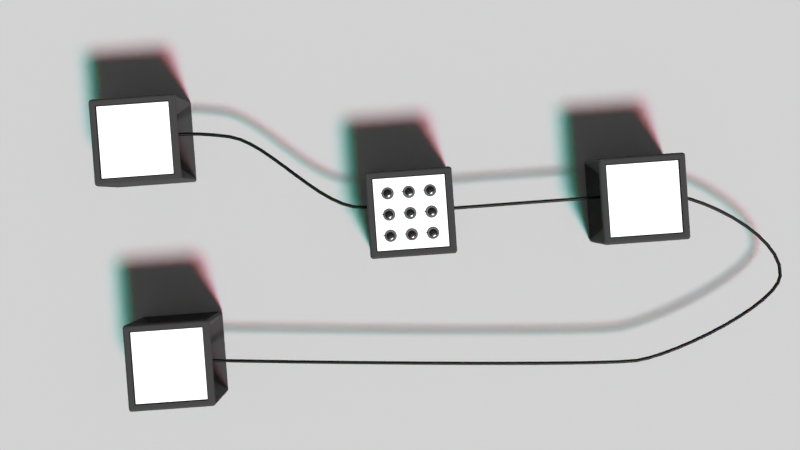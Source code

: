 # Source: concept.blend  (saved by Blender 2.83.18; exported with 4.5.12 LTS)
import bpy
from mathutils import Matrix  # noqa: F401  (used for matrix-valued properties, if any)

bpy.ops.wm.read_factory_settings(use_empty=True)
scene = bpy.context.scene
scene.name = 'Scene'

# ---- collections
col_collection = bpy.data.collections.new('Collection'); scene.collection.children.link(col_collection)

# ---- materials (node trees are filled in below, after node groups)
mat_material = bpy.data.materials.new('Material')
mat_material.alpha_threshold = 0.0
mat_material.line_color = (0.0, 0.0, 0.0, 1.0)
mat_material_001 = bpy.data.materials.new('Material.001')
mat_material_002 = bpy.data.materials.new('Material.002')
mat_material_003 = bpy.data.materials.new('Material.003')
mat_material_004 = bpy.data.materials.new('Material.004')
mat_material_007 = bpy.data.materials.new('Material.007')

# ---- material node trees
mat_material.use_nodes = True; mat_material.node_tree.nodes.clear()
_N = mat_material.node_tree.nodes; _L = mat_material.node_tree.links
n0 = _N.new('ShaderNodeOutputMaterial'); n0.name = 'Material Output'; n0.location = (300, 300)
n1 = _N.new('ShaderNodeBsdfPrincipled'); n1.name = 'Principled BSDF'; n1.location = (10, 300)
n1.distribution = 'GGX'
n1.subsurface_method = 'BURLEY'
n1.inputs[0].default_value = (0.07886, 0.07886, 0.07886, 1.0)
n1.inputs[2].default_value = 1.0
n1.inputs[3].default_value = 1.45
n1.inputs[27].default_value = (0.0, 0.0, 0.0, 1.0)
n1.inputs[28].default_value = 1.0
_L.new(n1.outputs[0], n0.inputs[0])
n0.is_active_output = True
mat_material_001.use_nodes = True; mat_material_001.node_tree.nodes.clear()
_N = mat_material_001.node_tree.nodes; _L = mat_material_001.node_tree.links
n0 = _N.new('ShaderNodeBsdfPrincipled'); n0.name = 'Principled BSDF'; n0.location = (10, 300)
n0.distribution = 'GGX'
n0.subsurface_method = 'BURLEY'
n0.inputs[0].default_value = (0.03174, 0.03174, 0.03174, 1.0)
n0.inputs[3].default_value = 1.45
n0.inputs[13].default_value = 0.0
n0.inputs[27].default_value = (0.0, 0.0, 0.0, 1.0)
n0.inputs[28].default_value = 1.0
n1 = _N.new('ShaderNodeOutputMaterial'); n1.name = 'Material Output'; n1.location = (300, 300)
_L.new(n0.outputs[0], n1.inputs[0])
n1.is_active_output = True
mat_material_002.use_nodes = True; mat_material_002.node_tree.nodes.clear()
_N = mat_material_002.node_tree.nodes; _L = mat_material_002.node_tree.links
n0 = _N.new('ShaderNodeOutputMaterial'); n0.name = 'Material Output'; n0.location = (300, 300)
n1 = _N.new('ShaderNodeEmission'); n1.name = 'Emission'; n1.location = (10, 300)
_L.new(n1.outputs[0], n0.inputs[0])
n0.is_active_output = True
mat_material_003.use_nodes = True; mat_material_003.node_tree.nodes.clear()
_N = mat_material_003.node_tree.nodes; _L = mat_material_003.node_tree.links
n0 = _N.new('ShaderNodeBsdfPrincipled'); n0.name = 'Principled BSDF'; n0.location = (10, 300)
n0.distribution = 'GGX'
n0.subsurface_method = 'BURLEY'
n0.inputs[2].default_value = 1.0
n0.inputs[3].default_value = 1.45
n0.inputs[13].default_value = 0.0
n0.inputs[27].default_value = (0.0, 0.0, 0.0, 1.0)
n0.inputs[28].default_value = 1.0
n1 = _N.new('ShaderNodeOutputMaterial'); n1.name = 'Material Output'; n1.location = (300, 300)
_L.new(n0.outputs[0], n1.inputs[0])
n1.is_active_output = True
mat_material_004.use_nodes = True; mat_material_004.node_tree.nodes.clear()
_N = mat_material_004.node_tree.nodes; _L = mat_material_004.node_tree.links
n0 = _N.new('ShaderNodeBsdfPrincipled'); n0.name = 'Principled BSDF'; n0.location = (10, 300)
n0.distribution = 'GGX'
n0.subsurface_method = 'BURLEY'
n0.inputs[0].default_value = (0.0, 0.0, 0.0, 1.0)
n0.inputs[3].default_value = 1.45
n0.inputs[27].default_value = (0.0, 0.0, 0.0, 1.0)
n0.inputs[28].default_value = 1.0
n1 = _N.new('ShaderNodeOutputMaterial'); n1.name = 'Material Output'; n1.location = (300, 300)
_L.new(n0.outputs[0], n1.inputs[0])
n1.is_active_output = True
mat_material_007.use_nodes = True; mat_material_007.node_tree.nodes.clear()
_N = mat_material_007.node_tree.nodes; _L = mat_material_007.node_tree.links
n0 = _N.new('ShaderNodeOutputMaterial'); n0.name = 'Material Output'; n0.location = (300, 300)
n1 = _N.new('ShaderNodeBsdfPrincipled'); n1.name = 'Principled BSDF'; n1.location = (10, 300)
n1.distribution = 'GGX'
n1.subsurface_method = 'BURLEY'
n1.inputs[0].default_value = (0.1351, 0.1351, 0.1351, 1.0)
n1.inputs[1].default_value = 1.0
n1.inputs[2].default_value = 0.2864
n1.inputs[3].default_value = 1.45
n1.inputs[13].default_value = 0.3273
n1.inputs[27].default_value = (0.0, 0.0, 0.0, 1.0)
n1.inputs[28].default_value = 1.0
_L.new(n1.outputs[0], n0.inputs[0])
n0.is_active_output = True

# ---- world
world_world = bpy.data.worlds.new('World'); scene.world = world_world
world_world.use_nodes = True; world_world.node_tree.nodes.clear()
_N = world_world.node_tree.nodes; _L = world_world.node_tree.links
n0 = _N.new('ShaderNodeOutputWorld'); n0.name = 'World Output'; n0.location = (300, 300)
n1 = _N.new('ShaderNodeBackground'); n1.name = 'Background'; n1.location = (10, 300)
n1.inputs[0].default_value = (0.05088, 0.05088, 0.05088, 1.0)
_L.new(n1.outputs[0], n0.inputs[0])
n0.is_active_output = True
world_world.color = (0.05088, 0.05088, 0.05088)
world_world.use_sun_shadow = False
world_world.sun_shadow_jitter_overblur = 0.0

# ---- cameras
cam_camera = bpy.data.cameras.new('Camera')
cam_camera.clip_end = 100.0
cam_camera.ortho_scale = 7.314

# ---- lights
light_light = bpy.data.lights.new('Light', 'SUN')
light_light.transmission_factor = 0.0
light_light.angle = 0.1993
light_light.energy = 1.0
light_light.shadow_soft_size = 0.1
light_light.shadow_cascade_max_distance = 1000.0
light_light_001 = bpy.data.lights.new('Light.001', 'SUN')
light_light_001.color = (0.0, 1.0, 0.002792)
light_light_001.transmission_factor = 0.0
light_light_001.angle = 0.1993
light_light_001.energy = 1.0
light_light_001.shadow_soft_size = 0.1
light_light_001.shadow_cascade_max_distance = 1000.0
light_light_002 = bpy.data.lights.new('Light.002', 'SUN')
light_light_002.color = (0.0, 0.00839, 1.0)
light_light_002.transmission_factor = 0.0
light_light_002.angle = 0.1993
light_light_002.energy = 1.0
light_light_002.shadow_soft_size = 0.1
light_light_002.shadow_cascade_max_distance = 1000.0
light_light_003 = bpy.data.lights.new('Light.003', 'SUN')
light_light_003.color = (1.0, 0.001059, 0.0)
light_light_003.transmission_factor = 0.0
light_light_003.angle = 0.1993
light_light_003.energy = 1.0
light_light_003.shadow_soft_size = 0.1
light_light_003.shadow_cascade_max_distance = 1000.0

# ---- meshes
me_cube = bpy.data.meshes.new('Cube')
me_cube.from_pydata([(-0.849, 0.849, 1.957), (-0.849, -0.849, 1.957), (0.849, -0.849, 1.957), (0.849, 0.849, 1.957), (-0.849, 0.849, 2.0), (0.849, 0.849, 2.0), (-0.849, -0.849, 2.0), (0.849, -0.849, 2.0), (0.9331, 1.0, 1.933), (0.9331, 0.9331, 2.0), (1.0, 0.9331, 1.933), (0.9331, 0.9967, 1.954), (0.9331, 0.9872, 1.972), (0.9538, 0.9967, 1.933), (0.9543, 0.9928, 1.954), (0.9536, 0.9839, 1.972), (0.9724, 0.9872, 1.933), (0.9715, 0.9838, 1.954), (0.9685, 0.9775, 1.968), (0.9538, 0.9331, 1.997), (0.9724, 0.9331, 1.987), (0.9331, 0.9538, 1.997), (0.9544, 0.9543, 1.993), (0.9715, 0.9536, 1.984), (0.9331, 0.9724, 1.987), (0.9537, 0.9715, 1.984), (0.9685, 0.9685, 1.977), (0.9967, 0.9538, 1.933), (0.9872, 0.9724, 1.933), (0.9967, 0.9331, 1.954), (0.9928, 0.9544, 1.954), (0.9839, 0.9715, 1.954), (0.9872, 0.9331, 1.972), (0.9838, 0.9537, 1.972), (0.9775, 0.9685, 1.968), (0.9331, 0.9331, 0.0), (0.9331, 1.0, 0.06691), (1.0, 0.9331, 0.06691), (0.9331, 0.9538, 0.003276), (0.9331, 0.9724, 0.01277), (0.9538, 0.9331, 0.003276), (0.9543, 0.9544, 0.007156), (0.9536, 0.9715, 0.01612), (0.9724, 0.9331, 0.01277), (0.9715, 0.9537, 0.01617), (0.9685, 0.9685, 0.02252), (0.9538, 0.9967, 0.06691), (0.9724, 0.9872, 0.06691), (0.9331, 0.9967, 0.04623), (0.9544, 0.9928, 0.04568), (0.9715, 0.9839, 0.04637), (0.9331, 0.9872, 0.02759), (0.9537, 0.9838, 0.02846), (0.9685, 0.9775, 0.03151), (0.9967, 0.9331, 0.04623), (0.9872, 0.9331, 0.02759), (0.9967, 0.9538, 0.06691), (0.9928, 0.9543, 0.04556), (0.9839, 0.9536, 0.02849), (0.9872, 0.9724, 0.06691), (0.9838, 0.9715, 0.04632), (0.9775, 0.9685, 0.03151), (1.0, -0.9331, 1.933), (0.9331, -0.9331, 2.0), (0.9331, -1.0, 1.933), (0.9967, -0.9331, 1.954), (0.9872, -0.9331, 1.972), (0.9967, -0.9538, 1.933), (0.9928, -0.9543, 1.954), (0.9839, -0.9536, 1.972), (0.9872, -0.9724, 1.933), (0.9838, -0.9715, 1.954), (0.9775, -0.9685, 1.968), (0.9331, -0.9538, 1.997), (0.9331, -0.9724, 1.987), (0.9538, -0.9331, 1.997), (0.9543, -0.9544, 1.993), (0.9536, -0.9715, 1.984), (0.9724, -0.9331, 1.987), (0.9715, -0.9537, 1.984), (0.9685, -0.9685, 1.977), (0.9538, -0.9967, 1.933), (0.9724, -0.9872, 1.933), (0.9331, -0.9967, 1.954), (0.9544, -0.9928, 1.954), (0.9715, -0.9839, 1.954), (0.9331, -0.9872, 1.972), (0.9537, -0.9838, 1.972), (0.9685, -0.9775, 1.968), (1.0, -0.9331, 0.06691), (0.9331, -1.0, 0.06691), (0.9331, -0.9331, 0.0), (0.9967, -0.9538, 0.06691), (0.9872, -0.9724, 0.06691), (0.9967, -0.9331, 0.04623), (0.9928, -0.9544, 0.04568), (0.9839, -0.9715, 0.04637), (0.9872, -0.9331, 0.02759), (0.9838, -0.9537, 0.02846), (0.9775, -0.9685, 0.03151), (0.9331, -0.9967, 0.04623), (0.9331, -0.9872, 0.02759), (0.9538, -0.9967, 0.06691), (0.9543, -0.9928, 0.04556), (0.9536, -0.9839, 0.02849), (0.9724, -0.9872, 0.06691), (0.9715, -0.9838, 0.04632), (0.9685, -0.9775, 0.03151), (0.9538, -0.9331, 0.003276), (0.9724, -0.9331, 0.01277), (0.9331, -0.9538, 0.003276), (0.9544, -0.9543, 0.007156), (0.9715, -0.9536, 0.01612), (0.9331, -0.9724, 0.01277), (0.9537, -0.9715, 0.01617), (0.9685, -0.9685, 0.02252), (-0.9331, 1.0, 1.933), (-1.0, 0.9331, 1.933), (-0.9331, 0.9331, 2.0), (-0.9538, 0.9967, 1.933), (-0.9724, 0.9872, 1.933), (-0.9331, 0.9967, 1.954), (-0.9544, 0.9928, 1.954), (-0.9715, 0.9839, 1.954), (-0.9331, 0.9872, 1.972), (-0.9537, 0.9838, 1.972), (-0.9685, 0.9775, 1.968), (-0.9967, 0.9331, 1.954), (-0.9872, 0.9331, 1.972), (-0.9967, 0.9538, 1.933), (-0.9928, 0.9543, 1.954), (-0.9839, 0.9536, 1.972), (-0.9872, 0.9724, 1.933), (-0.9838, 0.9715, 1.954), (-0.9775, 0.9685, 1.968), (-0.9331, 0.9538, 1.997), (-0.9331, 0.9724, 1.987), (-0.9538, 0.9331, 1.997), (-0.9543, 0.9544, 1.993), (-0.9536, 0.9715, 1.984), (-0.9724, 0.9331, 1.987), (-0.9715, 0.9537, 1.984), (-0.9685, 0.9685, 1.977), (-1.0, 0.9331, 0.06691), (-0.9331, 1.0, 0.06691), (-0.9331, 0.9331, 0.0), (-0.9967, 0.9538, 0.06691), (-0.9872, 0.9724, 0.06691), (-0.9967, 0.9331, 0.04623), (-0.9928, 0.9544, 0.04568), (-0.9839, 0.9715, 0.04637), (-0.9872, 0.9331, 0.02759), (-0.9838, 0.9537, 0.02846), (-0.9775, 0.9685, 0.03151), (-0.9331, 0.9967, 0.04623), (-0.9331, 0.9872, 0.02759), (-0.9538, 0.9967, 0.06691), (-0.9543, 0.9928, 0.04556), (-0.9536, 0.9839, 0.02849), (-0.9724, 0.9872, 0.06691), (-0.9715, 0.9838, 0.04632), (-0.9685, 0.9775, 0.03151), (-0.9538, 0.9331, 0.003276), (-0.9724, 0.9331, 0.01277), (-0.9331, 0.9538, 0.003276), (-0.9544, 0.9543, 0.007156), (-0.9715, 0.9536, 0.01612), (-0.9331, 0.9724, 0.01277), (-0.9537, 0.9715, 0.01617), (-0.9685, 0.9685, 0.02252), (-1.0, -0.9331, 1.933), (-0.9331, -1.0, 1.933), (-0.9331, -0.9331, 2.0), (-0.9967, -0.9538, 1.933), (-0.9872, -0.9724, 1.933), (-0.9967, -0.9331, 1.954), (-0.9928, -0.9544, 1.954), (-0.9839, -0.9715, 1.954), (-0.9872, -0.9331, 1.972), (-0.9838, -0.9537, 1.972), (-0.9775, -0.9685, 1.968), (-0.9331, -0.9967, 1.954), (-0.9331, -0.9872, 1.972), (-0.9538, -0.9967, 1.933), (-0.9543, -0.9928, 1.954), (-0.9536, -0.9839, 1.972), (-0.9724, -0.9872, 1.933), (-0.9715, -0.9838, 1.954), (-0.9685, -0.9775, 1.968), (-0.9538, -0.9331, 1.997), (-0.9724, -0.9331, 1.987), (-0.9331, -0.9538, 1.997), (-0.9544, -0.9543, 1.993), (-0.9715, -0.9536, 1.984), (-0.9331, -0.9724, 1.987), (-0.9537, -0.9715, 1.984), (-0.9685, -0.9685, 1.977), (-0.9331, -0.9331, 0.0), (-0.9331, -1.0, 0.06691), (-1.0, -0.9331, 0.06691), (-0.9331, -0.9538, 0.003276), (-0.9331, -0.9724, 0.01277), (-0.9538, -0.9331, 0.003276), (-0.9543, -0.9544, 0.007156), (-0.9536, -0.9715, 0.01612), (-0.9724, -0.9331, 0.01277), (-0.9715, -0.9537, 0.01617), (-0.9685, -0.9685, 0.02252), (-0.9538, -0.9967, 0.06691), (-0.9724, -0.9872, 0.06691), (-0.9331, -0.9967, 0.04623), (-0.9544, -0.9928, 0.04568), (-0.9715, -0.9839, 0.04637), (-0.9331, -0.9872, 0.02759), (-0.9537, -0.9838, 0.02846), (-0.9685, -0.9775, 0.03151), (-0.9967, -0.9331, 0.04623), (-0.9872, -0.9331, 0.02759), (-0.9967, -0.9538, 0.06691), (-0.9928, -0.9543, 0.04556), (-0.9839, -0.9536, 0.02849), (-0.9872, -0.9724, 0.06691), (-0.9838, -0.9715, 0.04632), (-0.9775, -0.9685, 0.03151), (0.8263, 0.8263, 1.957), (0.8263, -0.8263, 1.957), (-0.8263, -0.8263, 1.957), (-0.8263, 0.8263, 1.957), (-0.1831, -0.1708, 0.8292), (-0.1831, 0.1708, 0.8292), (-0.1708, 0.1831, 0.8292), (0.1708, 0.1831, 0.8292), (0.1831, 0.1708, 1.171), (0.1831, 0.1708, 0.8292), (0.1708, 0.1831, 1.171), (-0.1708, -0.1831, 0.8292), (-0.1708, -0.1831, 1.171), (-0.1831, -0.1708, 1.171), (0.1708, -0.1831, 1.171), (0.1708, -0.1831, 0.8292), (0.1831, -0.1708, 0.8292), (0.1831, -0.1708, 1.171), (-0.1708, 0.1831, 1.171), (-0.1831, 0.1708, 1.171)], [], [(145, 35, 91, 197), (199, 170, 237, 228), (5, 4, 0, 3), (144, 116, 242, 230), (9, 118, 4, 5), (170, 117, 243, 237), (8, 11, 14, 13), (11, 12, 15, 14), (12, 24, 25, 15), (13, 14, 17, 16), (14, 15, 18, 17), (15, 25, 26, 18), (9, 19, 22, 21), (19, 20, 23, 22), (20, 32, 33, 23), (21, 22, 25, 24), (22, 23, 26, 25), (23, 33, 34, 26), (10, 27, 30, 29), (27, 28, 31, 30), (28, 16, 17, 31), (29, 30, 33, 32), (30, 31, 34, 33), (31, 17, 18, 34), (18, 26, 34), (35, 38, 41, 40), (38, 39, 42, 41), (39, 51, 52, 42), (40, 41, 44, 43), (41, 42, 45, 44), (42, 52, 53, 45), (36, 46, 49, 48), (46, 47, 50, 49), (47, 59, 60, 50), (48, 49, 52, 51), (49, 50, 53, 52), (50, 60, 61, 53), (37, 54, 57, 56), (54, 55, 58, 57), (55, 43, 44, 58), (56, 57, 60, 59), (57, 58, 61, 60), (58, 44, 45, 61), (45, 53, 61), (62, 65, 68, 67), (65, 66, 69, 68), (66, 78, 79, 69), (67, 68, 71, 70), (68, 69, 72, 71), (69, 79, 80, 72), (63, 73, 76, 75), (73, 74, 77, 76), (74, 86, 87, 77), (75, 76, 79, 78), (76, 77, 80, 79), (77, 87, 88, 80), (64, 81, 84, 83), (81, 82, 85, 84), (82, 70, 71, 85), (83, 84, 87, 86), (84, 85, 88, 87), (85, 71, 72, 88), (72, 80, 88), (89, 92, 95, 94), (92, 93, 96, 95), (93, 105, 106, 96), (94, 95, 98, 97), (95, 96, 99, 98), (96, 106, 107, 99), (90, 100, 103, 102), (100, 101, 104, 103), (101, 113, 114, 104), (102, 103, 106, 105), (103, 104, 107, 106), (104, 114, 115, 107), (91, 108, 111, 110), (108, 109, 112, 111), (109, 97, 98, 112), (110, 111, 114, 113), (111, 112, 115, 114), (112, 98, 99, 115), (99, 107, 115), (116, 119, 122, 121), (119, 120, 123, 122), (120, 132, 133, 123), (121, 122, 125, 124), (122, 123, 126, 125), (123, 133, 134, 126), (117, 127, 130, 129), (127, 128, 131, 130), (128, 140, 141, 131), (129, 130, 133, 132), (130, 131, 134, 133), (131, 141, 142, 134), (118, 135, 138, 137), (135, 136, 139, 138), (136, 124, 125, 139), (137, 138, 141, 140), (138, 139, 142, 141), (139, 125, 126, 142), (126, 134, 142), (143, 146, 149, 148), (146, 147, 150, 149), (147, 159, 160, 150), (148, 149, 152, 151), (149, 150, 153, 152), (150, 160, 161, 153), (144, 154, 157, 156), (154, 155, 158, 157), (155, 167, 168, 158), (156, 157, 160, 159), (157, 158, 161, 160), (158, 168, 169, 161), (145, 162, 165, 164), (162, 163, 166, 165), (163, 151, 152, 166), (164, 165, 168, 167), (165, 166, 169, 168), (166, 152, 153, 169), (153, 161, 169), (170, 173, 176, 175), (173, 174, 177, 176), (174, 186, 187, 177), (175, 176, 179, 178), (176, 177, 180, 179), (177, 187, 188, 180), (171, 181, 184, 183), (181, 182, 185, 184), (182, 194, 195, 185), (183, 184, 187, 186), (184, 185, 188, 187), (185, 195, 196, 188), (172, 189, 192, 191), (189, 190, 193, 192), (190, 178, 179, 193), (191, 192, 195, 194), (192, 193, 196, 195), (193, 179, 180, 196), (180, 188, 196), (197, 200, 203, 202), (200, 201, 204, 203), (201, 213, 214, 204), (202, 203, 206, 205), (203, 204, 207, 206), (204, 214, 215, 207), (198, 208, 211, 210), (208, 209, 212, 211), (209, 221, 222, 212), (210, 211, 214, 213), (211, 212, 215, 214), (212, 222, 223, 215), (199, 216, 219, 218), (216, 217, 220, 219), (217, 205, 206, 220), (218, 219, 222, 221), (219, 220, 223, 222), (220, 206, 207, 223), (207, 215, 223), (145, 197, 202, 162), (162, 202, 205, 163), (163, 205, 217, 151), (151, 217, 216, 148), (148, 216, 199, 143), (35, 145, 164, 38), (38, 164, 167, 39), (39, 167, 155, 51), (51, 155, 154, 48), (48, 154, 144, 36), (10, 37, 56, 27), (27, 56, 59, 28), (28, 59, 47, 16), (16, 47, 46, 13), (13, 46, 36, 8), (198, 171, 183, 208), (208, 183, 186, 209), (209, 186, 174, 221), (221, 174, 173, 218), (218, 173, 170, 199), (64, 90, 102, 81), (81, 102, 105, 82), (82, 105, 93, 70), (70, 93, 92, 67), (67, 92, 89, 62), (116, 144, 156, 119), (119, 156, 159, 120), (120, 159, 147, 132), (132, 147, 146, 129), (129, 146, 143, 117), (63, 172, 191, 73), (73, 191, 194, 74), (74, 194, 182, 86), (86, 182, 181, 83), (83, 181, 171, 64), (9, 63, 75, 19), (19, 75, 78, 20), (20, 78, 66, 32), (32, 66, 65, 29), (29, 65, 62, 10), (197, 91, 110, 200), (200, 110, 113, 201), (201, 113, 101, 213), (213, 101, 100, 210), (210, 100, 90, 198), (172, 118, 137, 189), (189, 137, 140, 190), (190, 140, 128, 178), (178, 128, 127, 175), (175, 127, 117, 170), (118, 9, 21, 135), (135, 21, 24, 136), (136, 24, 12, 124), (124, 12, 11, 121), (121, 11, 8, 116), (91, 35, 40, 108), (108, 40, 43, 109), (109, 43, 55, 97), (97, 55, 54, 94), (94, 54, 37, 89), (62, 89, 240, 241), (172, 63, 7, 6), (118, 172, 6, 4), (63, 9, 5, 7), (2, 3, 224, 225), (6, 7, 2, 1), (7, 5, 3, 2), (4, 6, 1, 0), (224, 227, 226, 225), (1, 2, 225, 226), (0, 1, 226, 227), (3, 0, 227, 224), (228, 237, 243, 229), (239, 238, 236, 235), (233, 232, 241, 240), (230, 242, 234, 231), (198, 90, 239, 235), (90, 64, 238, 239), (8, 36, 231, 234), (10, 62, 241, 232), (171, 198, 235, 236), (36, 144, 230, 231), (64, 171, 236, 238), (89, 37, 233, 240), (37, 10, 232, 233), (143, 199, 228, 229), (117, 143, 229, 243), (116, 8, 234, 242)])
me_cube.polygons.foreach_set('material_index', [0, 0, 1, 0, 0, 0, 0, 0, 0, 0, 0, 0, 0, 0, 0, 0, 0, 0, 0, 0, 0, 0, 0, 0, 0, 0, 0, 0, 0, 0, 0, 0, 0, 0, 0, 0, 0, 0, 0, 0, 0, 0, 0, 0, 0, 0, 0, 0, 0, 0, 0, 0, 0, 0, 0, 0, 0, 0, 0, 0, 0, 0, 0, 0, 0, 0, 0, 0, 0, 0, 0, 0, 0, 0, 0, 0, 0, 0, 0, 0, 0, 0, 0, 0, 0, 0, 0, 0, 0, 0, 0, 0, 0, 0, 0, 0, 0, 0, 0, 0, 0, 0, 0, 0, 0, 0, 0, 0, 0, 0, 0, 0, 0, 0, 0, 0, 0, 0, 0, 0, 0, 0, 0, 0, 0, 0, 0, 0, 0, 0, 0, 0, 0, 0, 0, 0, 0, 0, 0, 0, 0, 0, 0, 0, 0, 0, 0, 0, 0, 0, 0, 0, 0, 0, 0, 0, 0, 0, 0, 0, 0, 0, 0, 0, 0, 0, 0, 0, 0, 0, 0, 0, 0, 0, 0, 0, 0, 0, 0, 0, 0, 0, 0, 0, 0, 0, 0, 0, 0, 0, 0, 0, 0, 0, 0, 0, 0, 0, 0, 0, 0, 0, 0, 0, 0, 0, 0, 0, 0, 0, 0, 0, 0, 0, 0, 0, 0, 0, 0, 0, 0, 0, 1, 1, 1, 1, 2, 1, 1, 1, 0, 0, 0, 0, 0, 0, 0, 0, 0, 0, 0, 0, 0, 0, 0, 0])
_uv = me_cube.uv_layers.new(name='UVMap')
_uv.uv.foreach_set('vector', [0.1334, 0.5084, 0.3666, 0.5084, 0.3666, 0.7416, 0.1334, 0.7416, 0.3834, 0.008364, 0.6166, 0.008364, 0.6166, 0.008364, 0.3834, 0.008364, 0.6334, 0.5084, 0.8666, 0.5084, 0.8666, 0.5084, 0.6334, 0.5084, 0.3834, 0.2584, 0.6166, 0.2584, 0.6166, 0.2584, 0.3834, 0.2584, 0.6334, 0.5084, 0.8666, 0.5084, 0.8666, 0.5084, 0.6334, 0.5084, 0.6166, 0.008364, 0.6166, 0.2416, 0.6166, 0.2416, 0.6166, 0.008364, 0.6166, 0.4916, 0.6192, 0.4916, 0.6193, 0.4943, 0.6166, 0.4942, 0.6192, 0.4916, 0.6216, 0.4916, 0.6214, 0.4942, 0.6193, 0.4943, 0.6216, 0.4916, 0.625, 0.4916, 0.625, 0.4942, 0.6214, 0.4942, 0.6166, 0.4942, 0.6193, 0.4943, 0.6192, 0.4964, 0.6166, 0.4966, 0.6193, 0.4943, 0.6214, 0.4942, 0.6211, 0.4961, 0.6192, 0.4964, 0.6214, 0.4942, 0.625, 0.4942, 0.625, 0.4961, 0.6211, 0.4961, 0.6334, 0.5084, 0.6308, 0.5084, 0.6307, 0.5057, 0.6334, 0.5058, 0.6308, 0.5084, 0.6284, 0.5084, 0.6286, 0.5058, 0.6307, 0.5057, 0.6284, 0.5084, 0.6216, 0.5084, 0.6214, 0.5058, 0.6286, 0.5058, 0.6334, 0.5058, 0.6307, 0.5057, 0.6308, 0.5036, 0.6334, 0.5034, 0.6307, 0.5057, 0.6286, 0.5058, 0.6289, 0.5039, 0.6308, 0.5036, 0.6286, 0.5058, 0.6214, 0.5058, 0.6211, 0.5039, 0.6289, 0.5039, 0.6166, 0.5084, 0.6166, 0.5058, 0.6193, 0.5057, 0.6192, 0.5084, 0.6166, 0.5058, 0.6166, 0.5034, 0.6192, 0.5036, 0.6193, 0.5057, 0.6166, 0.5034, 0.6166, 0.4966, 0.6192, 0.4964, 0.6192, 0.5036, 0.6192, 0.5084, 0.6193, 0.5057, 0.6214, 0.5058, 0.6216, 0.5084, 0.6193, 0.5057, 0.6192, 0.5036, 0.6211, 0.5039, 0.6214, 0.5058, 0.6192, 0.5036, 0.6192, 0.4964, 0.6211, 0.4961, 0.6211, 0.5039, 0.6211, 0.4961, 0.625, 0.4961, 0.6211, 0.5, 0.3666, 0.5084, 0.3666, 0.5058, 0.3693, 0.5057, 0.3692, 0.5084, 0.3666, 0.5058, 0.3666, 0.5034, 0.3692, 0.5036, 0.3693, 0.5057, 0.3666, 0.5034, 0.3666, 0.5, 0.3692, 0.5, 0.3692, 0.5036, 0.3692, 0.5084, 0.3693, 0.5057, 0.3714, 0.5058, 0.3716, 0.5084, 0.3693, 0.5057, 0.3692, 0.5036, 0.3711, 0.5039, 0.3714, 0.5058, 0.3692, 0.5036, 0.3692, 0.5, 0.3711, 0.5, 0.3711, 0.5039, 0.3834, 0.4916, 0.3834, 0.4942, 0.3807, 0.4943, 0.3808, 0.4916, 0.3834, 0.4942, 0.3834, 0.4966, 0.3808, 0.4964, 0.3807, 0.4943, 0.3834, 0.4966, 0.3834, 0.5034, 0.3808, 0.5036, 0.3808, 0.4964, 0.3808, 0.4916, 0.3807, 0.4943, 0.3786, 0.4942, 0.3784, 0.4916, 0.3807, 0.4943, 0.3808, 0.4964, 0.3789, 0.4961, 0.3786, 0.4942, 0.3808, 0.4964, 0.3808, 0.5036, 0.3789, 0.5039, 0.3789, 0.4961, 0.3834, 0.5084, 0.3808, 0.5084, 0.3807, 0.5057, 0.3834, 0.5058, 0.3808, 0.5084, 0.3784, 0.5084, 0.3786, 0.5058, 0.3807, 0.5057, 0.3784, 0.5084, 0.3716, 0.5084, 0.3714, 0.5058, 0.3786, 0.5058, 0.3834, 0.5058, 0.3807, 0.5057, 0.3808, 0.5036, 0.3834, 0.5034, 0.3807, 0.5057, 0.3786, 0.5058, 0.3789, 0.5039, 0.3808, 0.5036, 0.3786, 0.5058, 0.3714, 0.5058, 0.3711, 0.5039, 0.3789, 0.5039, 0.3711, 0.5039, 0.3711, 0.5, 0.375, 0.5039, 0.6166, 0.7416, 0.6192, 0.7416, 0.6193, 0.7443, 0.6166, 0.7442, 0.6192, 0.7416, 0.6216, 0.7416, 0.6214, 0.7442, 0.6193, 0.7443, 0.6216, 0.7416, 0.6284, 0.7416, 0.6286, 0.7442, 0.6214, 0.7442, 0.6166, 0.7442, 0.6193, 0.7443, 0.6192, 0.7464, 0.6166, 0.7466, 0.6193, 0.7443, 0.6214, 0.7442, 0.6211, 0.7461, 0.6192, 0.7464, 0.6214, 0.7442, 0.6286, 0.7442, 0.6289, 0.7461, 0.6211, 0.7461, 0.6334, 0.7416, 0.6334, 0.7442, 0.6307, 0.7443, 0.6308, 0.7416, 0.6334, 0.7442, 0.6334, 0.7466, 0.6308, 0.7464, 0.6307, 0.7443, 0.6334, 0.7466, 0.6334, 0.75, 0.6308, 0.75, 0.6308, 0.7464, 0.6308, 0.7416, 0.6307, 0.7443, 0.6286, 0.7442, 0.6284, 0.7416, 0.6307, 0.7443, 0.6308, 0.7464, 0.6289, 0.7461, 0.6286, 0.7442, 0.6308, 0.7464, 0.6308, 0.75, 0.6289, 0.75, 0.6289, 0.7461, 0.6166, 0.7584, 0.6166, 0.7558, 0.6193, 0.7557, 0.6192, 0.7584, 0.6166, 0.7558, 0.6166, 0.7534, 0.6192, 0.7536, 0.6193, 0.7557, 0.6166, 0.7534, 0.6166, 0.7466, 0.6192, 0.7464, 0.6192, 0.7536, 0.6192, 0.7584, 0.6193, 0.7557, 0.6214, 0.7558, 0.6216, 0.7584, 0.6193, 0.7557, 0.6192, 0.7536, 0.6211, 0.7539, 0.6214, 0.7558, 0.6192, 0.7536, 0.6192, 0.7464, 0.6211, 0.7461, 0.6211, 0.7539, 0.6211, 0.7461, 0.625, 0.7461, 0.6211, 0.75, 0.3834, 0.7416, 0.3834, 0.7442, 0.3807, 0.7443, 0.3808, 0.7416, 0.3834, 0.7442, 0.3834, 0.7466, 0.3808, 0.7464, 0.3807, 0.7443, 0.3834, 0.7466, 0.3834, 0.7534, 0.3808, 0.7536, 0.3808, 0.7464, 0.3808, 0.7416, 0.3807, 0.7443, 0.3786, 0.7442, 0.3784, 0.7416, 0.3807, 0.7443, 0.3808, 0.7464, 0.3789, 0.7461, 0.3786, 0.7442, 0.3808, 0.7464, 0.3808, 0.7536, 0.3789, 0.7539, 0.3789, 0.7461, 0.3834, 0.7584, 0.3808, 0.7584, 0.3807, 0.7557, 0.3834, 0.7558, 0.3808, 0.7584, 0.3784, 0.7584, 0.3786, 0.7558, 0.3807, 0.7557, 0.3784, 0.7584, 0.375, 0.7584, 0.375, 0.7558, 0.3786, 0.7558, 0.3834, 0.7558, 0.3807, 0.7557, 0.3808, 0.7536, 0.3834, 0.7534, 0.3807, 0.7557, 0.3786, 0.7558, 0.3789, 0.7539, 0.3808, 0.7536, 0.3786, 0.7558, 0.375, 0.7558, 0.375, 0.7539, 0.3789, 0.7539, 0.3666, 0.7416, 0.3692, 0.7416, 0.3693, 0.7443, 0.3666, 0.7442, 0.3692, 0.7416, 0.3716, 0.7416, 0.3714, 0.7442, 0.3693, 0.7443, 0.3716, 0.7416, 0.3784, 0.7416, 0.3786, 0.7442, 0.3714, 0.7442, 0.3666, 0.7442, 0.3693, 0.7443, 0.3692, 0.7464, 0.3666, 0.7466, 0.3693, 0.7443, 0.3714, 0.7442, 0.3711, 0.7461, 0.3692, 0.7464, 0.3714, 0.7442, 0.3786, 0.7442, 0.3789, 0.7461, 0.3711, 0.7461, 0.3789, 0.7461, 0.3789, 0.75, 0.375, 0.7461, 0.6166, 0.2584, 0.6166, 0.2558, 0.6193, 0.2557, 0.6192, 0.2584, 0.6166, 0.2558, 0.6166, 0.2534, 0.6192, 0.2536, 0.6193, 0.2557, 0.6166, 0.2534, 0.6166, 0.2466, 0.6192, 0.2464, 0.6192, 0.2536, 0.6192, 0.2584, 0.6193, 0.2557, 0.6214, 0.2558, 0.6216, 0.2584, 0.6193, 0.2557, 0.6192, 0.2536, 0.6211, 0.2539, 0.6214, 0.2558, 0.6192, 0.2536, 0.6192, 0.2464, 0.6211, 0.2461, 0.6211, 0.2539, 0.6166, 0.2416, 0.6192, 0.2416, 0.6193, 0.2443, 0.6166, 0.2442, 0.6192, 0.2416, 0.6216, 0.2416, 0.6214, 0.2442, 0.6193, 0.2443, 0.6216, 0.2416, 0.625, 0.2416, 0.625, 0.2442, 0.6214, 0.2442, 0.6166, 0.2442, 0.6193, 0.2443, 0.6192, 0.2464, 0.6166, 0.2466, 0.6193, 0.2443, 0.6214, 0.2442, 0.6211, 0.2461, 0.6192, 0.2464, 0.6214, 0.2442, 0.625, 0.2442, 0.625, 0.2461, 0.6211, 0.2461, 0.8666, 0.5084, 0.8666, 0.5058, 0.8693, 0.5057, 0.8692, 0.5084, 0.8666, 0.5058, 0.8666, 0.5034, 0.8692, 0.5036, 0.8693, 0.5057, 0.8666, 0.5034, 0.8666, 0.5, 0.8692, 0.5, 0.8692, 0.5036, 0.8692, 0.5084, 0.8693, 0.5057, 0.8714, 0.5058, 0.8716, 0.5084, 0.8693, 0.5057, 0.8692, 0.5036, 0.8711, 0.5039, 0.8714, 0.5058, 0.8692, 0.5036, 0.8692, 0.5, 0.8711, 0.5, 0.8711, 0.5039, 0.6211, 0.2539, 0.6211, 0.25, 0.625, 0.2539, 0.3834, 0.2416, 0.3834, 0.2442, 0.3807, 0.2443, 0.3808, 0.2416, 0.3834, 0.2442, 0.3834, 0.2466, 0.3808, 0.2464, 0.3807, 0.2443, 0.3834, 0.2466, 0.3834, 0.2534, 0.3808, 0.2536, 0.3808, 0.2464, 0.3808, 0.2416, 0.3807, 0.2443, 0.3786, 0.2442, 0.3784, 0.2416, 0.3807, 0.2443, 0.3808, 0.2464, 0.3789, 0.2461, 0.3786, 0.2442, 0.3808, 0.2464, 0.3808, 0.2536, 0.3789, 0.2539, 0.3789, 0.2461, 0.3834, 0.2584, 0.3808, 0.2584, 0.3807, 0.2557, 0.3834, 0.2558, 0.3808, 0.2584, 0.3784, 0.2584, 0.3786, 0.2558, 0.3807, 0.2557, 0.3784, 0.2584, 0.375, 0.2584, 0.375, 0.2558, 0.3786, 0.2558, 0.3834, 0.2558, 0.3807, 0.2557, 0.3808, 0.2536, 0.3834, 0.2534, 0.3807, 0.2557, 0.3786, 0.2558, 0.3789, 0.2539, 0.3808, 0.2536, 0.3786, 0.2558, 0.375, 0.2558, 0.375, 0.2539, 0.3789, 0.2539, 0.1334, 0.5084, 0.1308, 0.5084, 0.1307, 0.5057, 0.1334, 0.5058, 0.1308, 0.5084, 0.1284, 0.5084, 0.1286, 0.5058, 0.1307, 0.5057, 0.1284, 0.5084, 0.125, 0.5084, 0.125, 0.5058, 0.1286, 0.5058, 0.1334, 0.5058, 0.1307, 0.5057, 0.1308, 0.5036, 0.1334, 0.5034, 0.1307, 0.5057, 0.1286, 0.5058, 0.1289, 0.5039, 0.1308, 0.5036, 0.1286, 0.5058, 0.125, 0.5058, 0.125, 0.5039, 0.1289, 0.5039, 0.3789, 0.2461, 0.3789, 0.25, 0.375, 0.2461, 0.6166, 0.008364, 0.6166, 0.005779, 0.6193, 0.005695, 0.6192, 0.008364, 0.6166, 0.005779, 0.6166, 0.003448, 0.6192, 0.003562, 0.6193, 0.005695, 0.6166, 0.003448, 0.6166, 0.0, 0.6192, 0.0, 0.6192, 0.003562, 0.6192, 0.008364, 0.6193, 0.005695, 0.6214, 0.00579, 0.6216, 0.008364, 0.6193, 0.005695, 0.6192, 0.003562, 0.6211, 0.003938, 0.6214, 0.00579, 0.6192, 0.003562, 0.6192, 0.0, 0.6211, 0.0, 0.6211, 0.003938, 0.6166, 0.9916, 0.6192, 0.9916, 0.6193, 0.9943, 0.6166, 0.9942, 0.6192, 0.9916, 0.6216, 0.9916, 0.6214, 0.9942, 0.6193, 0.9943, 0.6216, 0.9916, 0.625, 0.9916, 0.625, 0.9942, 0.6214, 0.9942, 0.6166, 0.9942, 0.6193, 0.9943, 0.6192, 0.9964, 0.6166, 0.9966, 0.6193, 0.9943, 0.6214, 0.9942, 0.6211, 0.9961, 0.6192, 0.9964, 0.6214, 0.9942, 0.625, 0.9942, 0.625, 0.9961, 0.6211, 0.9961, 0.8666, 0.7416, 0.8692, 0.7416, 0.8693, 0.7443, 0.8666, 0.7442, 0.8692, 0.7416, 0.8716, 0.7416, 0.8714, 0.7442, 0.8693, 0.7443, 0.8716, 0.7416, 0.875, 0.7416, 0.875, 0.7442, 0.8714, 0.7442, 0.8666, 0.7442, 0.8693, 0.7443, 0.8692, 0.7464, 0.8666, 0.7466, 0.8693, 0.7443, 0.8714, 0.7442, 0.8711, 0.7461, 0.8692, 0.7464, 0.8714, 0.7442, 0.875, 0.7442, 0.875, 0.7461, 0.8711, 0.7461, 0.6211, 0.003938, 0.6211, 0.0, 0.625, 0.003938, 0.1334, 0.7416, 0.1334, 0.7442, 0.1307, 0.7443, 0.1308, 0.7416, 0.1334, 0.7442, 0.1334, 0.7466, 0.1308, 0.7464, 0.1307, 0.7443, 0.1334, 0.7466, 0.1334, 0.75, 0.1308, 0.75, 0.1308, 0.7464, 0.1308, 0.7416, 0.1307, 0.7443, 0.1286, 0.7442, 0.1284, 0.7416, 0.1307, 0.7443, 0.1308, 0.7464, 0.1289, 0.7461, 0.1286, 0.7442, 0.1308, 0.7464, 0.1308, 0.75, 0.1289, 0.75, 0.1289, 0.7461, 0.3834, 0.9916, 0.3834, 0.9942, 0.3807, 0.9943, 0.3808, 0.9916, 0.3834, 0.9942, 0.3834, 0.9966, 0.3808, 0.9964, 0.3807, 0.9943, 0.3834, 0.9966, 0.3834, 1.0, 0.3808, 1.0, 0.3808, 0.9964, 0.3808, 0.9916, 0.3807, 0.9943, 0.3786, 0.9942, 0.3784, 0.9916, 0.3807, 0.9943, 0.3808, 0.9964, 0.3789, 0.9961, 0.3786, 0.9942, 0.3808, 0.9964, 0.3808, 1.0, 0.3789, 1.0, 0.3789, 0.9961, 0.3834, 0.008364, 0.3808, 0.008364, 0.3807, 0.00571, 0.3834, 0.005779, 0.3808, 0.008364, 0.3784, 0.008364, 0.3786, 0.005797, 0.3807, 0.00571, 0.3784, 0.008364, 0.375, 0.008364, 0.375, 0.00579, 0.3786, 0.005797, 0.3834, 0.005779, 0.3807, 0.00571, 0.3808, 0.003557, 0.3834, 0.003448, 0.3807, 0.00571, 0.3786, 0.005797, 0.3789, 0.003938, 0.3808, 0.003557, 0.3786, 0.005797, 0.375, 0.00579, 0.375, 0.003938, 0.3789, 0.003938, 0.1289, 0.7461, 0.1289, 0.75, 0.125, 0.7461, 0.1334, 0.5084, 0.1334, 0.7416, 0.1308, 0.7416, 0.1308, 0.5084, 0.1308, 0.5084, 0.1308, 0.7416, 0.1284, 0.7416, 0.1284, 0.5084, 0.1284, 0.5084, 0.1284, 0.7416, 0.125, 0.7416, 0.125, 0.5084, 0.3784, 0.2416, 0.3784, 0.008364, 0.3808, 0.008364, 0.3808, 0.2416, 0.3808, 0.2416, 0.3808, 0.008364, 0.3834, 0.008364, 0.3834, 0.2416, 0.3666, 0.5084, 0.1334, 0.5084, 0.1334, 0.5058, 0.3666, 0.5058, 0.3666, 0.5058, 0.1334, 0.5058, 0.1334, 0.5034, 0.3666, 0.5034, 0.3666, 0.5034, 0.1334, 0.5034, 0.1334, 0.5, 0.3666, 0.5, 0.3784, 0.4916, 0.3784, 0.2584, 0.3808, 0.2584, 0.3808, 0.4916, 0.3808, 0.4916, 0.3808, 0.2584, 0.3834, 0.2584, 0.3834, 0.4916, 0.6166, 0.5084, 0.3834, 0.5084, 0.3834, 0.5058, 0.6166, 0.5058, 0.6166, 0.5058, 0.3834, 0.5058, 0.3834, 0.5034, 0.6166, 0.5034, 0.6166, 0.5034, 0.3834, 0.5034, 0.3834, 0.4966, 0.6166, 0.4966, 0.6166, 0.4966, 0.3834, 0.4966, 0.3834, 0.4942, 0.6166, 0.4942, 0.6166, 0.4942, 0.3834, 0.4942, 0.3834, 0.4916, 0.6166, 0.4916, 0.3834, 0.9916, 0.6166, 0.9916, 0.6166, 0.9942, 0.3834, 0.9942, 0.3834, 0.9942, 0.6166, 0.9942, 0.6166, 0.9966, 0.3834, 0.9966, 0.3834, 0.9966, 0.6166, 0.9966, 0.6166, 1.0, 0.3834, 1.0, 0.3834, 0.003448, 0.6166, 0.003448, 0.6166, 0.005779, 0.3834, 0.005779, 0.3834, 0.005779, 0.6166, 0.005779, 0.6166, 0.008364, 0.3834, 0.008364, 0.6166, 0.7584, 0.3834, 0.7584, 0.3834, 0.7558, 0.6166, 0.7558, 0.6166, 0.7558, 0.3834, 0.7558, 0.3834, 0.7534, 0.6166, 0.7534, 0.6166, 0.7534, 0.3834, 0.7534, 0.3834, 0.7466, 0.6166, 0.7466, 0.6166, 0.7466, 0.3834, 0.7466, 0.3834, 0.7442, 0.6166, 0.7442, 0.6166, 0.7442, 0.3834, 0.7442, 0.3834, 0.7416, 0.6166, 0.7416, 0.6166, 0.2584, 0.3834, 0.2584, 0.3834, 0.2558, 0.6166, 0.2558, 0.6166, 0.2558, 0.3834, 0.2558, 0.3834, 0.2534, 0.6166, 0.2534, 0.6166, 0.2534, 0.3834, 0.2534, 0.3834, 0.2466, 0.6166, 0.2466, 0.6166, 0.2466, 0.3834, 0.2466, 0.3834, 0.2442, 0.6166, 0.2442, 0.6166, 0.2442, 0.3834, 0.2442, 0.3834, 0.2416, 0.6166, 0.2416, 0.6334, 0.7416, 0.8666, 0.7416, 0.8666, 0.7442, 0.6334, 0.7442, 0.6334, 0.7442, 0.8666, 0.7442, 0.8666, 0.7466, 0.6334, 0.7466, 0.6334, 0.7466, 0.8666, 0.7466, 0.8666, 0.75, 0.6334, 0.75, 0.6216, 0.7584, 0.6216, 0.9916, 0.6192, 0.9916, 0.6192, 0.7584, 0.6192, 0.7584, 0.6192, 0.9916, 0.6166, 0.9916, 0.6166, 0.7584, 0.6334, 0.5084, 0.6334, 0.7416, 0.6308, 0.7416, 0.6308, 0.5084, 0.6308, 0.5084, 0.6308, 0.7416, 0.6284, 0.7416, 0.6284, 0.5084, 0.6284, 0.5084, 0.6284, 0.7416, 0.6216, 0.7416, 0.6216, 0.5084, 0.6216, 0.5084, 0.6216, 0.7416, 0.6192, 0.7416, 0.6192, 0.5084, 0.6192, 0.5084, 0.6192, 0.7416, 0.6166, 0.7416, 0.6166, 0.5084, 0.1334, 0.7416, 0.3666, 0.7416, 0.3666, 0.7442, 0.1334, 0.7442, 0.1334, 0.7442, 0.3666, 0.7442, 0.3666, 0.7466, 0.1334, 0.7466, 0.1334, 0.7466, 0.3666, 0.7466, 0.3666, 0.75, 0.1334, 0.75, 0.3784, 0.9916, 0.3784, 0.7584, 0.3808, 0.7584, 0.3808, 0.9916, 0.3808, 0.9916, 0.3808, 0.7584, 0.3834, 0.7584, 0.3834, 0.9916, 0.8666, 0.7416, 0.8666, 0.5084, 0.8692, 0.5084, 0.8692, 0.7416, 0.8692, 0.7416, 0.8692, 0.5084, 0.8716, 0.5084, 0.8716, 0.7416, 0.8716, 0.7416, 0.8716, 0.5084, 0.875, 0.5084, 0.875, 0.7416, 0.6216, 0.008364, 0.6216, 0.2416, 0.6192, 0.2416, 0.6192, 0.008364, 0.6192, 0.008364, 0.6192, 0.2416, 0.6166, 0.2416, 0.6166, 0.008364, 0.8666, 0.5084, 0.6334, 0.5084, 0.6334, 0.5058, 0.8666, 0.5058, 0.8666, 0.5058, 0.6334, 0.5058, 0.6334, 0.5034, 0.8666, 0.5034, 0.8666, 0.5034, 0.6334, 0.5034, 0.6334, 0.5, 0.8666, 0.5, 0.6216, 0.2584, 0.6216, 0.4916, 0.6192, 0.4916, 0.6192, 0.2584, 0.6192, 0.2584, 0.6192, 0.4916, 0.6166, 0.4916, 0.6166, 0.2584, 0.3666, 0.7416, 0.3666, 0.5084, 0.3692, 0.5084, 0.3692, 0.7416, 0.3692, 0.7416, 0.3692, 0.5084, 0.3716, 0.5084, 0.3716, 0.7416, 0.3716, 0.7416, 0.3716, 0.5084, 0.3784, 0.5084, 0.3784, 0.7416, 0.3784, 0.7416, 0.3784, 0.5084, 0.3808, 0.5084, 0.3808, 0.7416, 0.3808, 0.7416, 0.3808, 0.5084, 0.3834, 0.5084, 0.3834, 0.7416, 0.6166, 0.7416, 0.3834, 0.7416, 0.3834, 0.7416, 0.6166, 0.7416, 0.8666, 0.7416, 0.6334, 0.7416, 0.6334, 0.7416, 0.8666, 0.7416, 0.8666, 0.5084, 0.8666, 0.7416, 0.8666, 0.7416, 0.8666, 0.5084, 0.6334, 0.7416, 0.6334, 0.5084, 0.6334, 0.5084, 0.6334, 0.7416, 0.6334, 0.7416, 0.6334, 0.5084, 0.6334, 0.5084, 0.6334, 0.7416, 0.8666, 0.7416, 0.6334, 0.7416, 0.6334, 0.7416, 0.8666, 0.7416, 0.6334, 0.7416, 0.6334, 0.5084, 0.6334, 0.5084, 0.6334, 0.7416, 0.8666, 0.5084, 0.8666, 0.7416, 0.8666, 0.7416, 0.8666, 0.5084, 0.6334, 0.5084, 0.8666, 0.5084, 0.8666, 0.7416, 0.6334, 0.7416, 0.8666, 0.7416, 0.6334, 0.7416, 0.6334, 0.7416, 0.8666, 0.7416, 0.8666, 0.5084, 0.8666, 0.7416, 0.8666, 0.7416, 0.8666, 0.5084, 0.6334, 0.5084, 0.8666, 0.5084, 0.8666, 0.5084, 0.6334, 0.5084, 0.3834, 0.008364, 0.6166, 0.008364, 0.6166, 0.2416, 0.3834, 0.2416, 0.3834, 0.7584, 0.6166, 0.7584, 0.6166, 0.9916, 0.3834, 0.9916, 0.3834, 0.5084, 0.6166, 0.5084, 0.6166, 0.7416, 0.3834, 0.7416, 0.3834, 0.2584, 0.6166, 0.2584, 0.6166, 0.4916, 0.3834, 0.4916, 0.3834, 0.9916, 0.3834, 0.7584, 0.3834, 0.7584, 0.3834, 0.9916, 0.3834, 0.7584, 0.6166, 0.7584, 0.6166, 0.7584, 0.3834, 0.7584, 0.6166, 0.4916, 0.3834, 0.4916, 0.3834, 0.4916, 0.6166, 0.4916, 0.6166, 0.5084, 0.6166, 0.7416, 0.6166, 0.7416, 0.6166, 0.5084, 0.6166, 0.9916, 0.3834, 0.9916, 0.3834, 0.9916, 0.6166, 0.9916, 0.3834, 0.4916, 0.3834, 0.2584, 0.3834, 0.2584, 0.3834, 0.4916, 0.6166, 0.7584, 0.6166, 0.9916, 0.6166, 0.9916, 0.6166, 0.7584, 0.3834, 0.7416, 0.3834, 0.5084, 0.3834, 0.5084, 0.3834, 0.7416, 0.3834, 0.5084, 0.6166, 0.5084, 0.6166, 0.5084, 0.3834, 0.5084, 0.3834, 0.2416, 0.3834, 0.008364, 0.3834, 0.008364, 0.3834, 0.2416, 0.6166, 0.2416, 0.3834, 0.2416, 0.3834, 0.2416, 0.6166, 0.2416, 0.6166, 0.2584, 0.6166, 0.4916, 0.6166, 0.4916, 0.6166, 0.2584])
me_cube.materials.append(mat_material)
me_cube.materials.append(mat_material_001)
me_cube.materials.append(mat_material_002)
me_cube.use_remesh_preserve_volume = False
me_cube.use_remesh_preserve_attributes = False
me_cube.use_mirror_vertex_groups = False
me_cube.update()
me_plane = bpy.data.meshes.new('Plane')
me_plane.from_pydata([(-1.0, -1.0, 0.0), (1.0, -1.0, 0.0), (-1.0, 1.0, 0.0), (1.0, 1.0, 0.0)], [], [(0, 1, 3, 2)])
_uv = me_plane.uv_layers.new(name='UVMap')
_uv.uv.foreach_set('vector', [0.0, 0.0, 1.0, 0.0, 1.0, 1.0, 0.0, 1.0])
me_plane.materials.append(mat_material_003)
me_plane.use_remesh_fix_poles = True
me_plane.use_remesh_preserve_attributes = False
me_plane.use_mirror_vertex_groups = False
me_plane.update()
me_cylinder_001 = bpy.data.meshes.new('Cylinder.001')
me_cylinder_001.from_pydata([(0.0, 1.0, -1.0), (0.0, 1.0, -0.8569), (0.1951, 0.9808, -1.0), (0.1951, 0.9808, -0.8569), (0.3827, 0.9239, -1.0), (0.3827, 0.9239, -0.8569), (0.5556, 0.8315, -1.0), (0.5556, 0.8315, -0.8569), (0.7071, 0.7071, -1.0), (0.7071, 0.7071, -0.8569), (0.8315, 0.5556, -1.0), (0.8315, 0.5556, -0.8569), (0.9239, 0.3827, -1.0), (0.9239, 0.3827, -0.8569), (0.9808, 0.1951, -1.0), (0.9808, 0.1951, -0.8569), (1.0, 7.55e-08, -1.0), (1.0, 7.55e-08, -0.8569), (0.9808, -0.1951, -1.0), (0.9808, -0.1951, -0.8569), (0.9239, -0.3827, -1.0), (0.9239, -0.3827, -0.8569), (0.8315, -0.5556, -1.0), (0.8315, -0.5556, -0.8569), (0.7071, -0.7071, -1.0), (0.7071, -0.7071, -0.8569), (0.5556, -0.8315, -1.0), (0.5556, -0.8315, -0.8569), (0.3827, -0.9239, -1.0), (0.3827, -0.9239, -0.8569), (0.1951, -0.9808, -1.0), (0.1951, -0.9808, -0.8569), (-3.258e-07, -1.0, -1.0), (-3.258e-07, -1.0, -0.8569), (-0.1951, -0.9808, -1.0), (-0.1951, -0.9808, -0.8569), (-0.3827, -0.9239, -1.0), (-0.3827, -0.9239, -0.8569), (-0.5556, -0.8315, -1.0), (-0.5556, -0.8315, -0.8569), (-0.7071, -0.7071, -1.0), (-0.7071, -0.7071, -0.8569), (-0.8315, -0.5556, -1.0), (-0.8315, -0.5556, -0.8569), (-0.9239, -0.3827, -1.0), (-0.9239, -0.3827, -0.8569), (-0.9808, -0.1951, -1.0), (-0.9808, -0.1951, -0.8569), (-1.0, 9.656e-07, -1.0), (-1.0, 9.656e-07, -0.8569), (-0.9808, 0.1951, -1.0), (-0.9808, 0.1951, -0.8569), (-0.9239, 0.3827, -1.0), (-0.9239, 0.3827, -0.8569), (-0.8315, 0.5556, -1.0), (-0.8315, 0.5556, -0.8569), (-0.7071, 0.7071, -1.0), (-0.7071, 0.7071, -0.8569), (-0.5556, 0.8315, -1.0), (-0.5556, 0.8315, -0.8569), (-0.3827, 0.9239, -1.0), (-0.3827, 0.9239, -0.8569), (-0.1951, 0.9808, -1.0), (-0.1951, 0.9808, -0.8569), (0.1406, 0.7069, -0.5944), (3.016e-08, 0.7208, -0.5944), (0.2758, 0.6659, -0.5944), (0.4004, 0.5993, -0.5944), (0.5097, 0.5097, -0.5944), (0.5993, 0.4004, -0.5944), (0.6659, 0.2758, -0.5944), (0.7069, 0.1406, -0.5944), (0.7208, 1.376e-07, -0.5944), (0.7069, -0.1406, -0.5944), (0.6659, -0.2758, -0.5944), (0.5993, -0.4004, -0.5944), (0.5097, -0.5097, -0.5944), (0.4004, -0.5993, -0.5944), (0.2758, -0.6659, -0.5944), (0.1406, -0.7069, -0.5944), (-2.047e-07, -0.7208, -0.5944), (-0.1406, -0.7069, -0.5944), (-0.2758, -0.6659, -0.5944), (-0.4004, -0.5993, -0.5944), (-0.5097, -0.5097, -0.5944), (-0.5993, -0.4004, -0.5944), (-0.6659, -0.2758, -0.5944), (-0.7069, -0.1406, -0.5944), (-0.7208, 7.792e-07, -0.5944), (-0.7069, 0.1406, -0.5944), (-0.6659, 0.2758, -0.5944), (-0.5993, 0.4004, -0.5944), (-0.5097, 0.5097, -0.5944), (-0.4004, 0.5993, -0.5944), (-0.2758, 0.6659, -0.5944), (-0.1406, 0.7069, -0.5944), (0.1406, 0.7069, -0.5611), (3.016e-08, 0.7208, -0.5611), (0.2758, 0.6659, -0.5611), (0.4004, 0.5993, -0.5611), (0.5097, 0.5097, -0.5611), (0.5993, 0.4004, -0.5611), (0.6659, 0.2758, -0.5611), (0.7069, 0.1406, -0.5611), (0.7208, 1.376e-07, -0.5611), (0.7069, -0.1406, -0.5611), (0.6659, -0.2758, -0.5611), (0.5993, -0.4004, -0.5611), (0.5097, -0.5097, -0.5611), (0.4004, -0.5993, -0.5611), (0.2758, -0.6659, -0.5611), (0.1406, -0.7069, -0.5611), (-2.047e-07, -0.7208, -0.5611), (-0.1406, -0.7069, -0.5611), (-0.2758, -0.6659, -0.5611), (-0.4004, -0.5993, -0.5611), (-0.5097, -0.5097, -0.5611), (-0.5993, -0.4004, -0.5611), (-0.6659, -0.2758, -0.5611), (-0.7069, -0.1406, -0.5611), (-0.7208, 7.792e-07, -0.5611), (-0.7069, 0.1406, -0.5611), (-0.6659, 0.2758, -0.5611), (-0.5993, 0.4004, -0.5611), (-0.5097, 0.5097, -0.5611), (-0.4004, 0.5993, -0.5611), (-0.2758, 0.6659, -0.5611), (-0.1406, 0.7069, -0.5611), (0.1321, 0.6642, 0.4876), (-1.645e-08, 0.6772, 0.4876), (0.2592, 0.6257, 0.4876), (0.3762, 0.5631, 0.4876), (0.4789, 0.4789, 0.4876), (0.5631, 0.3762, 0.4876), (0.6257, 0.2592, 0.4876), (0.6642, 0.1321, 0.4876), (0.6772, 1.545e-07, 0.4876), (0.6642, -0.1321, 0.4876), (0.6257, -0.2592, 0.4876), (0.5631, -0.3762, 0.4876), (0.4789, -0.4789, 0.4876), (0.3762, -0.5631, 0.4876), (0.2592, -0.6257, 0.4876), (0.1321, -0.6642, 0.4876), (-2.371e-07, -0.6772, 0.4876), (-0.1321, -0.6642, 0.4876), (-0.2592, -0.6257, 0.4876), (-0.3762, -0.5631, 0.4876), (-0.4789, -0.4789, 0.4876), (-0.5631, -0.3762, 0.4876), (-0.6257, -0.2592, 0.4876), (-0.6642, -0.1321, 0.4876), (-0.6772, 7.573e-07, 0.4876), (-0.6642, 0.1321, 0.4876), (-0.6257, 0.2592, 0.4876), (-0.5631, 0.3762, 0.4876), (-0.4789, 0.4789, 0.4876), (-0.3762, 0.5631, 0.4876), (-0.2592, 0.6257, 0.4876), (-0.1321, 0.6642, 0.4876), (0.1222, 0.6146, 0.5319), (-9.157e-09, 0.6266, 0.5319), (0.2398, 0.5789, 0.5319), (0.3481, 0.521, 0.5319), (0.4431, 0.4431, 0.5319), (0.521, 0.3481, 0.5319), (0.5789, 0.2398, 0.5319), (0.6146, 0.1222, 0.5319), (0.6266, 1.742e-07, 0.5319), (0.6146, -0.1222, 0.5319), (0.5789, -0.2398, 0.5319), (0.521, -0.3481, 0.5319), (0.4431, -0.4431, 0.5319), (0.3481, -0.521, 0.5319), (0.2398, -0.5789, 0.5319), (0.1222, -0.6146, 0.5319), (-2.133e-07, -0.6266, 0.5319), (-0.1222, -0.6146, 0.5319), (-0.2398, -0.5789, 0.5319), (-0.3481, -0.521, 0.5319), (-0.4431, -0.4431, 0.5319), (-0.521, -0.3481, 0.5319), (-0.5789, -0.2398, 0.5319), (-0.6146, -0.1222, 0.5319), (-0.6266, 7.319e-07, 0.5319), (-0.6146, 0.1222, 0.5319), (-0.5789, 0.2398, 0.5319), (-0.521, 0.3481, 0.5319), (-0.4431, 0.4431, 0.5319), (-0.3481, 0.521, 0.5319), (-0.2398, 0.5789, 0.5319), (-0.1222, 0.6146, 0.5319), (0.0674, 0.3389, 0.5884), (1.166e-08, 0.3455, 0.5884), (0.1322, 0.3192, 0.5884), (0.1919, 0.2873, 0.5884), (0.2443, 0.2443, 0.5884), (0.2873, 0.1919, 0.5884), (0.3192, 0.1322, 0.5884), (0.3389, 0.0674, 0.5884), (0.3455, 3.099e-07, 0.5884), (0.3389, -0.0674, 0.5884), (0.3192, -0.1322, 0.5884), (0.2873, -0.1919, 0.5884), (0.2443, -0.2443, 0.5884), (0.1919, -0.2873, 0.5884), (0.1322, -0.3192, 0.5884), (0.0674, -0.3389, 0.5884), (-1.009e-07, -0.3455, 0.5884), (-0.0674, -0.3389, 0.5884), (-0.1322, -0.3192, 0.5884), (-0.1919, -0.2873, 0.5884), (-0.2443, -0.2443, 0.5884), (-0.2873, -0.1919, 0.5884), (-0.3192, -0.1322, 0.5884), (-0.3389, -0.0674, 0.5884), (-0.3455, 6.175e-07, 0.5884), (-0.3389, 0.0674, 0.5884), (-0.3192, 0.1322, 0.5884), (-0.2873, 0.1919, 0.5884), (-0.2443, 0.2443, 0.5884), (-0.1919, 0.2873, 0.5884), (-0.1322, 0.3192, 0.5884), (-0.0674, 0.3389, 0.5884), (0.0, 1.0, -0.982), (0.1951, 0.9808, -0.982), (0.3827, 0.9239, -0.982), (0.5556, 0.8315, -0.982), (0.7071, 0.7071, -0.982), (0.8315, 0.5556, -0.982), (0.9239, 0.3827, -0.982), (0.9808, 0.1951, -0.982), (1.0, 7.55e-08, -0.982), (0.9808, -0.1951, -0.982), (0.9239, -0.3827, -0.982), (0.8315, -0.5556, -0.982), (0.7071, -0.7071, -0.982), (0.5556, -0.8315, -0.982), (0.3827, -0.9239, -0.982), (0.1951, -0.9808, -0.982), (-3.258e-07, -1.0, -0.982), (-0.1951, -0.9808, -0.982), (-0.3827, -0.9239, -0.982), (-0.5556, -0.8315, -0.982), (-0.7071, -0.7071, -0.982), (-0.8315, -0.5556, -0.982), (-0.9239, -0.3827, -0.982), (-0.9808, -0.1951, -0.982), (-1.0, 9.656e-07, -0.982), (-0.9808, 0.1951, -0.982), (-0.9239, 0.3827, -0.982), (-0.8315, 0.5556, -0.982), (-0.7071, 0.7071, -0.982), (-0.5556, 0.8315, -0.982), (-0.3827, 0.9239, -0.982), (-0.1951, 0.9808, -0.982), (6.928e-08, 0.3587, -1.0), (0.06998, 0.3518, -1.0), (0.1373, 0.3314, -1.0), (0.1993, 0.2982, -1.0), (0.2536, 0.2536, -1.0), (0.2982, 0.1993, -1.0), (0.3314, 0.1373, -1.0), (0.3518, 0.06998, -1.0), (0.3587, 2.182e-07, -1.0), (0.3518, -0.06998, -1.0), (0.3314, -0.1373, -1.0), (0.2982, -0.1993, -1.0), (0.2536, -0.2536, -1.0), (0.1993, -0.2982, -1.0), (0.1373, -0.3314, -1.0), (0.06998, -0.3518, -1.0), (-4.76e-08, -0.3587, -1.0), (-0.06998, -0.3518, -1.0), (-0.1373, -0.3314, -1.0), (-0.1993, -0.2982, -1.0), (-0.2536, -0.2536, -1.0), (-0.2982, -0.1993, -1.0), (-0.3314, -0.1373, -1.0), (-0.3518, -0.06998, -1.0), (-0.3587, 5.375e-07, -1.0), (-0.3518, 0.06998, -1.0), (-0.3314, 0.1373, -1.0), (-0.2982, 0.1993, -1.0), (-0.2536, 0.2536, -1.0), (-0.1993, 0.2982, -1.0), (-0.1373, 0.3314, -1.0), (-0.06998, 0.3518, -1.0), (-3.471e-08, 0.3587, -1.683), (0.06998, 0.3518, -1.683), (0.1373, 0.3314, -1.683), (0.1993, 0.2982, -1.683), (0.2536, 0.2536, -1.683), (0.2982, 0.1993, -1.683), (0.3314, 0.1373, -1.683), (0.3518, 0.06998, -1.683), (0.3587, 2.182e-07, -1.683), (0.3518, -0.06998, -1.683), (0.3314, -0.1373, -1.683), (0.2982, -0.1993, -1.683), (0.2536, -0.2536, -1.683), (0.1993, -0.2982, -1.683), (0.1373, -0.3314, -1.683), (0.06998, -0.3518, -1.683), (-1.516e-07, -0.3587, -1.683), (-0.06998, -0.3518, -1.683), (-0.1373, -0.3314, -1.683), (-0.1993, -0.2982, -1.683), (-0.2536, -0.2536, -1.683), (-0.2982, -0.1993, -1.683), (-0.3314, -0.1373, -1.683), (-0.3518, -0.06998, -1.683), (-0.3587, 5.375e-07, -1.683), (-0.3518, 0.06998, -1.683), (-0.3314, 0.1373, -1.683), (-0.2982, 0.1993, -1.683), (-0.2536, 0.2536, -1.683), (-0.1993, 0.2982, -1.683), (-0.1373, 0.3314, -1.683), (-0.06998, 0.3518, -1.683), (-0.01426, -0.9986, -0.8661), (-0.1808, -0.9822, -0.8661), (-0.01426, -0.9986, -0.9729), (-0.1808, -0.9822, -0.9729), (-0.1536, -1.296, -0.9149), (-0.1394, -1.298, -0.9149), (-0.1394, -1.298, -0.924), (-0.1536, -1.296, -0.924)], [], [(224, 1, 3, 225), (225, 3, 5, 226), (226, 5, 7, 227), (227, 7, 9, 228), (228, 9, 11, 229), (229, 11, 13, 230), (230, 13, 15, 231), (231, 15, 17, 232), (232, 17, 19, 233), (233, 19, 21, 234), (234, 21, 23, 235), (235, 23, 25, 236), (236, 25, 27, 237), (237, 27, 29, 238), (238, 29, 31, 239), (239, 31, 33, 240), (240, 33, 35, 241), (241, 35, 37, 242), (242, 37, 39, 243), (243, 39, 41, 244), (244, 41, 43, 245), (245, 43, 45, 246), (246, 45, 47, 247), (247, 47, 49, 248), (248, 49, 51, 249), (249, 51, 53, 250), (250, 53, 55, 251), (251, 55, 57, 252), (252, 57, 59, 253), (253, 59, 61, 254), (59, 57, 92, 93), (254, 61, 63, 255), (255, 63, 1, 224), (12, 14, 263, 262), (82, 81, 113, 114), (15, 13, 70, 71), (33, 31, 79, 80), (51, 49, 88, 89), (7, 5, 66, 67), (25, 23, 75, 76), (43, 41, 84, 85), (61, 59, 93, 94), (17, 15, 71, 72), (35, 33, 80, 81), (53, 51, 89, 90), (9, 7, 67, 68), (27, 25, 76, 77), (45, 43, 85, 86), (63, 61, 94, 95), (19, 17, 72, 73), (37, 35, 81, 82), (55, 53, 90, 91), (11, 9, 68, 69), (29, 27, 77, 78), (47, 45, 86, 87), (3, 1, 65, 64), (1, 63, 95, 65), (21, 19, 73, 74), (39, 37, 82, 83), (57, 55, 91, 92), (13, 11, 69, 70), (31, 29, 78, 79), (49, 47, 87, 88), (5, 3, 64, 66), (23, 21, 74, 75), (41, 39, 83, 84), (117, 116, 148, 149), (69, 68, 100, 101), (65, 95, 127, 97), (83, 82, 114, 115), (70, 69, 101, 102), (84, 83, 115, 116), (71, 70, 102, 103), (85, 84, 116, 117), (72, 71, 103, 104), (86, 85, 117, 118), (73, 72, 104, 105), (87, 86, 118, 119), (74, 73, 105, 106), (88, 87, 119, 120), (75, 74, 106, 107), (89, 88, 120, 121), (76, 75, 107, 108), (90, 89, 121, 122), (77, 76, 108, 109), (91, 90, 122, 123), (78, 77, 109, 110), (64, 65, 97, 96), (92, 91, 123, 124), (79, 78, 110, 111), (66, 64, 96, 98), (93, 92, 124, 125), (80, 79, 111, 112), (67, 66, 98, 99), (94, 93, 125, 126), (81, 80, 112, 113), (68, 67, 99, 100), (95, 94, 126, 127), (152, 151, 183, 184), (104, 103, 135, 136), (118, 117, 149, 150), (105, 104, 136, 137), (119, 118, 150, 151), (106, 105, 137, 138), (120, 119, 151, 152), (107, 106, 138, 139), (121, 120, 152, 153), (108, 107, 139, 140), (122, 121, 153, 154), (109, 108, 140, 141), (123, 122, 154, 155), (110, 109, 141, 142), (96, 97, 129, 128), (124, 123, 155, 156), (111, 110, 142, 143), (98, 96, 128, 130), (125, 124, 156, 157), (112, 111, 143, 144), (99, 98, 130, 131), (126, 125, 157, 158), (113, 112, 144, 145), (100, 99, 131, 132), (127, 126, 158, 159), (114, 113, 145, 146), (101, 100, 132, 133), (97, 127, 159, 129), (115, 114, 146, 147), (102, 101, 133, 134), (116, 115, 147, 148), (103, 102, 134, 135), (187, 186, 218, 219), (139, 138, 170, 171), (153, 152, 184, 185), (140, 139, 171, 172), (154, 153, 185, 186), (141, 140, 172, 173), (155, 154, 186, 187), (142, 141, 173, 174), (128, 129, 161, 160), (156, 155, 187, 188), (143, 142, 174, 175), (130, 128, 160, 162), (157, 156, 188, 189), (144, 143, 175, 176), (131, 130, 162, 163), (158, 157, 189, 190), (145, 144, 176, 177), (132, 131, 163, 164), (159, 158, 190, 191), (146, 145, 177, 178), (133, 132, 164, 165), (129, 159, 191, 161), (147, 146, 178, 179), (134, 133, 165, 166), (148, 147, 179, 180), (135, 134, 166, 167), (149, 148, 180, 181), (136, 135, 167, 168), (150, 149, 181, 182), (137, 136, 168, 169), (151, 150, 182, 183), (138, 137, 169, 170), (192, 193, 223, 222, 221, 220, 219, 218, 217, 216, 215, 214, 213, 212, 211, 210, 209, 208, 207, 206, 205, 204, 203, 202, 201, 200, 199, 198, 197, 196, 195, 194), (174, 173, 205, 206), (160, 161, 193, 192), (188, 187, 219, 220), (175, 174, 206, 207), (162, 160, 192, 194), (189, 188, 220, 221), (176, 175, 207, 208), (163, 162, 194, 195), (190, 189, 221, 222), (177, 176, 208, 209), (164, 163, 195, 196), (191, 190, 222, 223), (178, 177, 209, 210), (165, 164, 196, 197), (161, 191, 223, 193), (179, 178, 210, 211), (166, 165, 197, 198), (180, 179, 211, 212), (167, 166, 198, 199), (181, 180, 212, 213), (168, 167, 199, 200), (182, 181, 213, 214), (169, 168, 200, 201), (183, 182, 214, 215), (170, 169, 201, 202), (184, 183, 215, 216), (171, 170, 202, 203), (185, 184, 216, 217), (172, 171, 203, 204), (186, 185, 217, 218), (173, 172, 204, 205), (62, 255, 224, 0), (60, 254, 255, 62), (58, 253, 254, 60), (56, 252, 253, 58), (54, 251, 252, 56), (52, 250, 251, 54), (50, 249, 250, 52), (48, 248, 249, 50), (46, 247, 248, 48), (44, 246, 247, 46), (42, 245, 246, 44), (40, 244, 245, 42), (38, 243, 244, 40), (36, 242, 243, 38), (34, 241, 242, 36), (32, 240, 241, 34), (30, 239, 240, 32), (28, 238, 239, 30), (26, 237, 238, 28), (24, 236, 237, 26), (22, 235, 236, 24), (20, 234, 235, 22), (18, 233, 234, 20), (16, 232, 233, 18), (14, 231, 232, 16), (12, 230, 231, 14), (10, 229, 230, 12), (8, 228, 229, 10), (6, 227, 228, 8), (4, 226, 227, 6), (2, 225, 226, 4), (0, 224, 225, 2), (264, 265, 297, 296), (30, 32, 272, 271), (48, 50, 281, 280), (4, 6, 259, 258), (22, 24, 268, 267), (40, 42, 277, 276), (58, 60, 286, 285), (14, 16, 264, 263), (32, 34, 273, 272), (50, 52, 282, 281), (6, 8, 260, 259), (24, 26, 269, 268), (42, 44, 278, 277), (60, 62, 287, 286), (16, 18, 265, 264), (34, 36, 274, 273), (52, 54, 283, 282), (8, 10, 261, 260), (26, 28, 270, 269), (44, 46, 279, 278), (0, 2, 257, 256), (62, 0, 256, 287), (18, 20, 266, 265), (36, 38, 275, 274), (54, 56, 284, 283), (10, 12, 262, 261), (28, 30, 271, 270), (46, 48, 280, 279), (2, 4, 258, 257), (20, 22, 267, 266), (38, 40, 276, 275), (56, 58, 285, 284), (288, 289, 290, 291, 292, 293, 294, 295, 296, 297, 298, 299, 300, 301, 302, 303, 304, 305, 306, 307, 308, 309, 310, 311, 312, 313, 314, 315, 316, 317, 318, 319), (278, 279, 311, 310), (265, 266, 298, 297), (279, 280, 312, 311), (266, 267, 299, 298), (280, 281, 313, 312), (267, 268, 300, 299), (281, 282, 314, 313), (268, 269, 301, 300), (282, 283, 315, 314), (269, 270, 302, 301), (256, 257, 289, 288), (283, 284, 316, 315), (270, 271, 303, 302), (257, 258, 290, 289), (284, 285, 317, 316), (271, 272, 304, 303), (258, 259, 291, 290), (285, 286, 318, 317), (272, 273, 305, 304), (259, 260, 292, 291), (286, 287, 319, 318), (273, 274, 306, 305), (260, 261, 293, 292), (287, 256, 288, 319), (274, 275, 307, 306), (261, 262, 294, 293), (275, 276, 308, 307), (262, 263, 295, 294), (276, 277, 309, 308), (263, 264, 296, 295), (277, 278, 310, 309), (322, 323, 321, 320), (326, 325, 324, 327), (321, 323, 327, 324), (320, 321, 324, 325), (323, 322, 326, 327), (322, 320, 325, 326)])
me_cylinder_001.polygons.foreach_set('use_smooth', [True] * 296)
_uv = me_cylinder_001.uv_layers.new(name='UVMap')
_uv.uv.foreach_set('vector', [1.0, 0.5629, 1.0, 1.0, 0.9688, 1.0, 0.9688, 0.5629, 0.9688, 0.5629, 0.9688, 1.0, 0.9375, 1.0, 0.9375, 0.5629, 0.9375, 0.5629, 0.9375, 1.0, 0.9062, 1.0, 0.9062, 0.5629, 0.9062, 0.5629, 0.9062, 1.0, 0.875, 1.0, 0.875, 0.5629, 0.875, 0.5629, 0.875, 1.0, 0.8438, 1.0, 0.8438, 0.5629, 0.8438, 0.5629, 0.8438, 1.0, 0.8125, 1.0, 0.8125, 0.5629, 0.8125, 0.5629, 0.8125, 1.0, 0.7812, 1.0, 0.7812, 0.5629, 0.7812, 0.5629, 0.7812, 1.0, 0.75, 1.0, 0.75, 0.5629, 0.75, 0.5629, 0.75, 1.0, 0.7188, 1.0, 0.7188, 0.5629, 0.7188, 0.5629, 0.7188, 1.0, 0.6875, 1.0, 0.6875, 0.5629, 0.6875, 0.5629, 0.6875, 1.0, 0.6562, 1.0, 0.6562, 0.5629, 0.6562, 0.5629, 0.6562, 1.0, 0.625, 1.0, 0.625, 0.5629, 0.625, 0.5629, 0.625, 1.0, 0.5938, 1.0, 0.5938, 0.5629, 0.5938, 0.5629, 0.5938, 1.0, 0.5625, 1.0, 0.5625, 0.5629, 0.5625, 0.5629, 0.5625, 1.0, 0.5312, 1.0, 0.5312, 0.5629, 0.5312, 0.5629, 0.5312, 1.0, 0.5, 1.0, 0.5, 0.5629, 0.5, 0.5629, 0.5, 1.0, 0.4688, 1.0, 0.4688, 0.5629, 0.4688, 0.5629, 0.4688, 1.0, 0.4375, 1.0, 0.4375, 0.5629, 0.4375, 0.5629, 0.4375, 1.0, 0.4062, 1.0, 0.4062, 0.5629, 0.4062, 0.5629, 0.4062, 1.0, 0.375, 1.0, 0.375, 0.5629, 0.375, 0.5629, 0.375, 1.0, 0.3438, 1.0, 0.3438, 0.5629, 0.3438, 0.5629, 0.3438, 1.0, 0.3125, 1.0, 0.3125, 0.5629, 0.3125, 0.5629, 0.3125, 1.0, 0.2812, 1.0, 0.2812, 0.5629, 0.2812, 0.5629, 0.2812, 1.0, 0.25, 1.0, 0.25, 0.5629, 0.25, 0.5629, 0.25, 1.0, 0.2188, 1.0, 0.2188, 0.5629, 0.2188, 0.5629, 0.2188, 1.0, 0.1875, 1.0, 0.1875, 0.5629, 0.1875, 0.5629, 0.1875, 1.0, 0.1562, 1.0, 0.1562, 0.5629, 0.1562, 0.5629, 0.1562, 1.0, 0.125, 1.0, 0.125, 0.5629, 0.125, 0.5629, 0.125, 1.0, 0.09375, 1.0, 0.09375, 0.5629, 0.09375, 0.5629, 0.09375, 1.0, 0.0625, 1.0, 0.0625, 0.5629, 0.09375, 1.0, 0.125, 1.0, 0.125, 1.0, 0.09375, 1.0, 0.0625, 0.5629, 0.0625, 1.0, 0.03125, 1.0, 0.03125, 0.5629, 0.03125, 0.5629, 0.03125, 1.0, 0.0, 1.0, 0.0, 0.5629, 0.8125, 0.5, 0.7812, 0.5, 0.7812, 0.5, 0.8125, 0.5, 0.4375, 1.0, 0.4688, 1.0, 0.4688, 1.0, 0.4375, 1.0, 0.7812, 1.0, 0.8125, 1.0, 0.8125, 1.0, 0.7812, 1.0, 0.5, 1.0, 0.5312, 1.0, 0.5312, 1.0, 0.5, 1.0, 0.2188, 1.0, 0.25, 1.0, 0.25, 1.0, 0.2188, 1.0, 0.9062, 1.0, 0.9375, 1.0, 0.9375, 1.0, 0.9062, 1.0, 0.625, 1.0, 0.6562, 1.0, 0.6562, 1.0, 0.625, 1.0, 0.3438, 1.0, 0.375, 1.0, 0.375, 1.0, 0.3438, 1.0, 0.0625, 1.0, 0.09375, 1.0, 0.09375, 1.0, 0.0625, 1.0, 0.75, 1.0, 0.7812, 1.0, 0.7812, 1.0, 0.75, 1.0, 0.4688, 1.0, 0.5, 1.0, 0.5, 1.0, 0.4688, 1.0, 0.1875, 1.0, 0.2188, 1.0, 0.2188, 1.0, 0.1875, 1.0, 0.875, 1.0, 0.9062, 1.0, 0.9062, 1.0, 0.875, 1.0, 0.5938, 1.0, 0.625, 1.0, 0.625, 1.0, 0.5938, 1.0, 0.3125, 1.0, 0.3438, 1.0, 0.3438, 1.0, 0.3125, 1.0, 0.03125, 1.0, 0.0625, 1.0, 0.0625, 1.0, 0.03125, 1.0, 0.7188, 1.0, 0.75, 1.0, 0.75, 1.0, 0.7188, 1.0, 0.4375, 1.0, 0.4688, 1.0, 0.4688, 1.0, 0.4375, 1.0, 0.1562, 1.0, 0.1875, 1.0, 0.1875, 1.0, 0.1562, 1.0, 0.8438, 1.0, 0.875, 1.0, 0.875, 1.0, 0.8438, 1.0, 0.5625, 1.0, 0.5938, 1.0, 0.5938, 1.0, 0.5625, 1.0, 0.2812, 1.0, 0.3125, 1.0, 0.3125, 1.0, 0.2812, 1.0, 0.9688, 1.0, 1.0, 1.0, 1.0, 1.0, 0.9688, 1.0, 0.0, 1.0, 0.03125, 1.0, 0.03125, 1.0, 0.0, 1.0, 0.6875, 1.0, 0.7188, 1.0, 0.7188, 1.0, 0.6875, 1.0, 0.4062, 1.0, 0.4375, 1.0, 0.4375, 1.0, 0.4062, 1.0, 0.125, 1.0, 0.1562, 1.0, 0.1562, 1.0, 0.125, 1.0, 0.8125, 1.0, 0.8438, 1.0, 0.8438, 1.0, 0.8125, 1.0, 0.5312, 1.0, 0.5625, 1.0, 0.5625, 1.0, 0.5312, 1.0, 0.25, 1.0, 0.2812, 1.0, 0.2812, 1.0, 0.25, 1.0, 0.9375, 1.0, 0.9688, 1.0, 0.9688, 1.0, 0.9375, 1.0, 0.6562, 1.0, 0.6875, 1.0, 0.6875, 1.0, 0.6562, 1.0, 0.375, 1.0, 0.4062, 1.0, 0.4062, 1.0, 0.375, 1.0, 0.3438, 1.0, 0.375, 1.0, 0.375, 1.0, 0.3438, 1.0, 0.8438, 1.0, 0.875, 1.0, 0.875, 1.0, 0.8438, 1.0, 0.0, 1.0, 0.03125, 1.0, 0.03125, 1.0, 0.0, 1.0, 0.4062, 1.0, 0.4375, 1.0, 0.4375, 1.0, 0.4062, 1.0, 0.8125, 1.0, 0.8438, 1.0, 0.8438, 1.0, 0.8125, 1.0, 0.375, 1.0, 0.4062, 1.0, 0.4062, 1.0, 0.375, 1.0, 0.7812, 1.0, 0.8125, 1.0, 0.8125, 1.0, 0.7812, 1.0, 0.3438, 1.0, 0.375, 1.0, 0.375, 1.0, 0.3438, 1.0, 0.75, 1.0, 0.7812, 1.0, 0.7812, 1.0, 0.75, 1.0, 0.3125, 1.0, 0.3438, 1.0, 0.3438, 1.0, 0.3125, 1.0, 0.7188, 1.0, 0.75, 1.0, 0.75, 1.0, 0.7188, 1.0, 0.2812, 1.0, 0.3125, 1.0, 0.3125, 1.0, 0.2812, 1.0, 0.6875, 1.0, 0.7188, 1.0, 0.7188, 1.0, 0.6875, 1.0, 0.25, 1.0, 0.2812, 1.0, 0.2812, 1.0, 0.25, 1.0, 0.6562, 1.0, 0.6875, 1.0, 0.6875, 1.0, 0.6562, 1.0, 0.2188, 1.0, 0.25, 1.0, 0.25, 1.0, 0.2188, 1.0, 0.625, 1.0, 0.6562, 1.0, 0.6562, 1.0, 0.625, 1.0, 0.1875, 1.0, 0.2188, 1.0, 0.2188, 1.0, 0.1875, 1.0, 0.5938, 1.0, 0.625, 1.0, 0.625, 1.0, 0.5938, 1.0, 0.1562, 1.0, 0.1875, 1.0, 0.1875, 1.0, 0.1562, 1.0, 0.5625, 1.0, 0.5938, 1.0, 0.5938, 1.0, 0.5625, 1.0, 0.9688, 1.0, 1.0, 1.0, 1.0, 1.0, 0.9688, 1.0, 0.125, 1.0, 0.1562, 1.0, 0.1562, 1.0, 0.125, 1.0, 0.5312, 1.0, 0.5625, 1.0, 0.5625, 1.0, 0.5312, 1.0, 0.9375, 1.0, 0.9688, 1.0, 0.9688, 1.0, 0.9375, 1.0, 0.09375, 1.0, 0.125, 1.0, 0.125, 1.0, 0.09375, 1.0, 0.5, 1.0, 0.5312, 1.0, 0.5312, 1.0, 0.5, 1.0, 0.9062, 1.0, 0.9375, 1.0, 0.9375, 1.0, 0.9062, 1.0, 0.0625, 1.0, 0.09375, 1.0, 0.09375, 1.0, 0.0625, 1.0, 0.4688, 1.0, 0.5, 1.0, 0.5, 1.0, 0.4688, 1.0, 0.875, 1.0, 0.9062, 1.0, 0.9062, 1.0, 0.875, 1.0, 0.03125, 1.0, 0.0625, 1.0, 0.0625, 1.0, 0.03125, 1.0, 0.25, 1.0, 0.2812, 1.0, 0.2812, 1.0, 0.25, 1.0, 0.75, 1.0, 0.7812, 1.0, 0.7812, 1.0, 0.75, 1.0, 0.3125, 1.0, 0.3438, 1.0, 0.3438, 1.0, 0.3125, 1.0, 0.7188, 1.0, 0.75, 1.0, 0.75, 1.0, 0.7188, 1.0, 0.2812, 1.0, 0.3125, 1.0, 0.3125, 1.0, 0.2812, 1.0, 0.6875, 1.0, 0.7188, 1.0, 0.7188, 1.0, 0.6875, 1.0, 0.25, 1.0, 0.2812, 1.0, 0.2812, 1.0, 0.25, 1.0, 0.6562, 1.0, 0.6875, 1.0, 0.6875, 1.0, 0.6562, 1.0, 0.2188, 1.0, 0.25, 1.0, 0.25, 1.0, 0.2188, 1.0, 0.625, 1.0, 0.6562, 1.0, 0.6562, 1.0, 0.625, 1.0, 0.1875, 1.0, 0.2188, 1.0, 0.2188, 1.0, 0.1875, 1.0, 0.5938, 1.0, 0.625, 1.0, 0.625, 1.0, 0.5938, 1.0, 0.1562, 1.0, 0.1875, 1.0, 0.1875, 1.0, 0.1562, 1.0, 0.5625, 1.0, 0.5938, 1.0, 0.5938, 1.0, 0.5625, 1.0, 0.9688, 1.0, 1.0, 1.0, 1.0, 1.0, 0.9688, 1.0, 0.125, 1.0, 0.1562, 1.0, 0.1562, 1.0, 0.125, 1.0, 0.5312, 1.0, 0.5625, 1.0, 0.5625, 1.0, 0.5312, 1.0, 0.9375, 1.0, 0.9688, 1.0, 0.9688, 1.0, 0.9375, 1.0, 0.09375, 1.0, 0.125, 1.0, 0.125, 1.0, 0.09375, 1.0, 0.5, 1.0, 0.5312, 1.0, 0.5312, 1.0, 0.5, 1.0, 0.9062, 1.0, 0.9375, 1.0, 0.9375, 1.0, 0.9062, 1.0, 0.0625, 1.0, 0.09375, 1.0, 0.09375, 1.0, 0.0625, 1.0, 0.4688, 1.0, 0.5, 1.0, 0.5, 1.0, 0.4688, 1.0, 0.875, 1.0, 0.9062, 1.0, 0.9062, 1.0, 0.875, 1.0, 0.03125, 1.0, 0.0625, 1.0, 0.0625, 1.0, 0.03125, 1.0, 0.4375, 1.0, 0.4688, 1.0, 0.4688, 1.0, 0.4375, 1.0, 0.8438, 1.0, 0.875, 1.0, 0.875, 1.0, 0.8438, 1.0, 0.0, 1.0, 0.03125, 1.0, 0.03125, 1.0, 0.0, 1.0, 0.4062, 1.0, 0.4375, 1.0, 0.4375, 1.0, 0.4062, 1.0, 0.8125, 1.0, 0.8438, 1.0, 0.8438, 1.0, 0.8125, 1.0, 0.375, 1.0, 0.4062, 1.0, 0.4062, 1.0, 0.375, 1.0, 0.7812, 1.0, 0.8125, 1.0, 0.8125, 1.0, 0.7812, 1.0, 0.1562, 1.0, 0.1875, 1.0, 0.1875, 1.0, 0.1562, 1.0, 0.6562, 1.0, 0.6875, 1.0, 0.6875, 1.0, 0.6562, 1.0, 0.2188, 1.0, 0.25, 1.0, 0.25, 1.0, 0.2188, 1.0, 0.625, 1.0, 0.6562, 1.0, 0.6562, 1.0, 0.625, 1.0, 0.1875, 1.0, 0.2188, 1.0, 0.2188, 1.0, 0.1875, 1.0, 0.5938, 1.0, 0.625, 1.0, 0.625, 1.0, 0.5938, 1.0, 0.1562, 1.0, 0.1875, 1.0, 0.1875, 1.0, 0.1562, 1.0, 0.5625, 1.0, 0.5938, 1.0, 0.5938, 1.0, 0.5625, 1.0, 0.9688, 1.0, 1.0, 1.0, 1.0, 1.0, 0.9688, 1.0, 0.125, 1.0, 0.1562, 1.0, 0.1562, 1.0, 0.125, 1.0, 0.5312, 1.0, 0.5625, 1.0, 0.5625, 1.0, 0.5312, 1.0, 0.9375, 1.0, 0.9688, 1.0, 0.9688, 1.0, 0.9375, 1.0, 0.09375, 1.0, 0.125, 1.0, 0.125, 1.0, 0.09375, 1.0, 0.5, 1.0, 0.5312, 1.0, 0.5312, 1.0, 0.5, 1.0, 0.9062, 1.0, 0.9375, 1.0, 0.9375, 1.0, 0.9062, 1.0, 0.0625, 1.0, 0.09375, 1.0, 0.09375, 1.0, 0.0625, 1.0, 0.4688, 1.0, 0.5, 1.0, 0.5, 1.0, 0.4688, 1.0, 0.875, 1.0, 0.9062, 1.0, 0.9062, 1.0, 0.875, 1.0, 0.03125, 1.0, 0.0625, 1.0, 0.0625, 1.0, 0.03125, 1.0, 0.4375, 1.0, 0.4688, 1.0, 0.4688, 1.0, 0.4375, 1.0, 0.8438, 1.0, 0.875, 1.0, 0.875, 1.0, 0.8438, 1.0, 0.0, 1.0, 0.03125, 1.0, 0.03125, 1.0, 0.0, 1.0, 0.4062, 1.0, 0.4375, 1.0, 0.4375, 1.0, 0.4062, 1.0, 0.8125, 1.0, 0.8438, 1.0, 0.8438, 1.0, 0.8125, 1.0, 0.375, 1.0, 0.4062, 1.0, 0.4062, 1.0, 0.375, 1.0, 0.7812, 1.0, 0.8125, 1.0, 0.8125, 1.0, 0.7812, 1.0, 0.3438, 1.0, 0.375, 1.0, 0.375, 1.0, 0.3438, 1.0, 0.75, 1.0, 0.7812, 1.0, 0.7812, 1.0, 0.75, 1.0, 0.3125, 1.0, 0.3438, 1.0, 0.3438, 1.0, 0.3125, 1.0, 0.7188, 1.0, 0.75, 1.0, 0.75, 1.0, 0.7188, 1.0, 0.2812, 1.0, 0.3125, 1.0, 0.3125, 1.0, 0.2812, 1.0, 0.6875, 1.0, 0.7188, 1.0, 0.7188, 1.0, 0.6875, 1.0, 0.2968, 0.4854, 0.25, 0.49, 0.2032, 0.4854, 0.1582, 0.4717, 0.1167, 0.4496, 0.08029, 0.4197, 0.05045, 0.3833, 0.02827, 0.3418, 0.01461, 0.2968, 0.01, 0.25, 0.01461, 0.2032, 0.02827, 0.1582, 0.05045, 0.1167, 0.08029, 0.08029, 0.1167, 0.05045, 0.1582, 0.02827, 0.2032, 0.01461, 0.25, 0.01, 0.2968, 0.01461, 0.3418, 0.02827, 0.3833, 0.05045, 0.4197, 0.08029, 0.4496, 0.1167, 0.4717, 0.1582, 0.4854, 0.2032, 0.49, 0.25, 0.4854, 0.2968, 0.4717, 0.3418, 0.4496, 0.3833, 0.4197, 0.4197, 0.3833, 0.4496, 0.3418, 0.4717, 0.5625, 1.0, 0.5938, 1.0, 0.5938, 1.0, 0.5625, 1.0, 0.9688, 1.0, 1.0, 1.0, 1.0, 1.0, 0.9688, 1.0, 0.125, 1.0, 0.1562, 1.0, 0.1562, 1.0, 0.125, 1.0, 0.5312, 1.0, 0.5625, 1.0, 0.5625, 1.0, 0.5312, 1.0, 0.9375, 1.0, 0.9688, 1.0, 0.9688, 1.0, 0.9375, 1.0, 0.09375, 1.0, 0.125, 1.0, 0.125, 1.0, 0.09375, 1.0, 0.5, 1.0, 0.5312, 1.0, 0.5312, 1.0, 0.5, 1.0, 0.9062, 1.0, 0.9375, 1.0, 0.9375, 1.0, 0.9062, 1.0, 0.0625, 1.0, 0.09375, 1.0, 0.09375, 1.0, 0.0625, 1.0, 0.4688, 1.0, 0.5, 1.0, 0.5, 1.0, 0.4688, 1.0, 0.875, 1.0, 0.9062, 1.0, 0.9062, 1.0, 0.875, 1.0, 0.03125, 1.0, 0.0625, 1.0, 0.0625, 1.0, 0.03125, 1.0, 0.4375, 1.0, 0.4688, 1.0, 0.4688, 1.0, 0.4375, 1.0, 0.8438, 1.0, 0.875, 1.0, 0.875, 1.0, 0.8438, 1.0, 0.0, 1.0, 0.03125, 1.0, 0.03125, 1.0, 0.0, 1.0, 0.4062, 1.0, 0.4375, 1.0, 0.4375, 1.0, 0.4062, 1.0, 0.8125, 1.0, 0.8438, 1.0, 0.8438, 1.0, 0.8125, 1.0, 0.375, 1.0, 0.4062, 1.0, 0.4062, 1.0, 0.375, 1.0, 0.7812, 1.0, 0.8125, 1.0, 0.8125, 1.0, 0.7812, 1.0, 0.3438, 1.0, 0.375, 1.0, 0.375, 1.0, 0.3438, 1.0, 0.75, 1.0, 0.7812, 1.0, 0.7812, 1.0, 0.75, 1.0, 0.3125, 1.0, 0.3438, 1.0, 0.3438, 1.0, 0.3125, 1.0, 0.7188, 1.0, 0.75, 1.0, 0.75, 1.0, 0.7188, 1.0, 0.2812, 1.0, 0.3125, 1.0, 0.3125, 1.0, 0.2812, 1.0, 0.6875, 1.0, 0.7188, 1.0, 0.7188, 1.0, 0.6875, 1.0, 0.25, 1.0, 0.2812, 1.0, 0.2812, 1.0, 0.25, 1.0, 0.6562, 1.0, 0.6875, 1.0, 0.6875, 1.0, 0.6562, 1.0, 0.2188, 1.0, 0.25, 1.0, 0.25, 1.0, 0.2188, 1.0, 0.625, 1.0, 0.6562, 1.0, 0.6562, 1.0, 0.625, 1.0, 0.1875, 1.0, 0.2188, 1.0, 0.2188, 1.0, 0.1875, 1.0, 0.5938, 1.0, 0.625, 1.0, 0.625, 1.0, 0.5938, 1.0, 0.03125, 0.5, 0.03125, 0.5629, 0.0, 0.5629, 0.0, 0.5, 0.0625, 0.5, 0.0625, 0.5629, 0.03125, 0.5629, 0.03125, 0.5, 0.09375, 0.5, 0.09375, 0.5629, 0.0625, 0.5629, 0.0625, 0.5, 0.125, 0.5, 0.125, 0.5629, 0.09375, 0.5629, 0.09375, 0.5, 0.1562, 0.5, 0.1562, 0.5629, 0.125, 0.5629, 0.125, 0.5, 0.1875, 0.5, 0.1875, 0.5629, 0.1562, 0.5629, 0.1562, 0.5, 0.2188, 0.5, 0.2188, 0.5629, 0.1875, 0.5629, 0.1875, 0.5, 0.25, 0.5, 0.25, 0.5629, 0.2188, 0.5629, 0.2188, 0.5, 0.2812, 0.5, 0.2812, 0.5629, 0.25, 0.5629, 0.25, 0.5, 0.3125, 0.5, 0.3125, 0.5629, 0.2812, 0.5629, 0.2812, 0.5, 0.3438, 0.5, 0.3438, 0.5629, 0.3125, 0.5629, 0.3125, 0.5, 0.375, 0.5, 0.375, 0.5629, 0.3438, 0.5629, 0.3438, 0.5, 0.4062, 0.5, 0.4062, 0.5629, 0.375, 0.5629, 0.375, 0.5, 0.4375, 0.5, 0.4375, 0.5629, 0.4062, 0.5629, 0.4062, 0.5, 0.4688, 0.5, 0.4688, 0.5629, 0.4375, 0.5629, 0.4375, 0.5, 0.5, 0.5, 0.5, 0.5629, 0.4688, 0.5629, 0.4688, 0.5, 0.5312, 0.5, 0.5312, 0.5629, 0.5, 0.5629, 0.5, 0.5, 0.5625, 0.5, 0.5625, 0.5629, 0.5312, 0.5629, 0.5312, 0.5, 0.5938, 0.5, 0.5938, 0.5629, 0.5625, 0.5629, 0.5625, 0.5, 0.625, 0.5, 0.625, 0.5629, 0.5938, 0.5629, 0.5938, 0.5, 0.6562, 0.5, 0.6562, 0.5629, 0.625, 0.5629, 0.625, 0.5, 0.6875, 0.5, 0.6875, 0.5629, 0.6562, 0.5629, 0.6562, 0.5, 0.7188, 0.5, 0.7188, 0.5629, 0.6875, 0.5629, 0.6875, 0.5, 0.75, 0.5, 0.75, 0.5629, 0.7188, 0.5629, 0.7188, 0.5, 0.7812, 0.5, 0.7812, 0.5629, 0.75, 0.5629, 0.75, 0.5, 0.8125, 0.5, 0.8125, 0.5629, 0.7812, 0.5629, 0.7812, 0.5, 0.8438, 0.5, 0.8438, 0.5629, 0.8125, 0.5629, 0.8125, 0.5, 0.875, 0.5, 0.875, 0.5629, 0.8438, 0.5629, 0.8438, 0.5, 0.9062, 0.5, 0.9062, 0.5629, 0.875, 0.5629, 0.875, 0.5, 0.9375, 0.5, 0.9375, 0.5629, 0.9062, 0.5629, 0.9062, 0.5, 0.9688, 0.5, 0.9688, 0.5629, 0.9375, 0.5629, 0.9375, 0.5, 1.0, 0.5, 1.0, 0.5629, 0.9688, 0.5629, 0.9688, 0.5, 0.75, 0.5, 0.7188, 0.5, 0.7188, 0.5, 0.75, 0.5, 0.5312, 0.5, 0.5, 0.5, 0.5, 0.5, 0.5312, 0.5, 0.25, 0.5, 0.2188, 0.5, 0.2188, 0.5, 0.25, 0.5, 0.9375, 0.5, 0.9062, 0.5, 0.9062, 0.5, 0.9375, 0.5, 0.6562, 0.5, 0.625, 0.5, 0.625, 0.5, 0.6562, 0.5, 0.375, 0.5, 0.3438, 0.5, 0.3438, 0.5, 0.375, 0.5, 0.09375, 0.5, 0.0625, 0.5, 0.0625, 0.5, 0.09375, 0.5, 0.7812, 0.5, 0.75, 0.5, 0.75, 0.5, 0.7812, 0.5, 0.5, 0.5, 0.4688, 0.5, 0.4688, 0.5, 0.5, 0.5, 0.2188, 0.5, 0.1875, 0.5, 0.1875, 0.5, 0.2188, 0.5, 0.9062, 0.5, 0.875, 0.5, 0.875, 0.5, 0.9062, 0.5, 0.625, 0.5, 0.5938, 0.5, 0.5938, 0.5, 0.625, 0.5, 0.3438, 0.5, 0.3125, 0.5, 0.3125, 0.5, 0.3438, 0.5, 0.0625, 0.5, 0.03125, 0.5, 0.03125, 0.5, 0.0625, 0.5, 0.75, 0.5, 0.7188, 0.5, 0.7188, 0.5, 0.75, 0.5, 0.4688, 0.5, 0.4375, 0.5, 0.4375, 0.5, 0.4688, 0.5, 0.1875, 0.5, 0.1562, 0.5, 0.1562, 0.5, 0.1875, 0.5, 0.875, 0.5, 0.8438, 0.5, 0.8438, 0.5, 0.875, 0.5, 0.5938, 0.5, 0.5625, 0.5, 0.5625, 0.5, 0.5938, 0.5, 0.3125, 0.5, 0.2812, 0.5, 0.2812, 0.5, 0.3125, 0.5, 1.0, 0.5, 0.9688, 0.5, 0.9688, 0.5, 1.0, 0.5, 0.03125, 0.5, 0.0, 0.5, 0.0, 0.5, 0.03125, 0.5, 0.7188, 0.5, 0.6875, 0.5, 0.6875, 0.5, 0.7188, 0.5, 0.4375, 0.5, 0.4062, 0.5, 0.4062, 0.5, 0.4375, 0.5, 0.1562, 0.5, 0.125, 0.5, 0.125, 0.5, 0.1562, 0.5, 0.8438, 0.5, 0.8125, 0.5, 0.8125, 0.5, 0.8438, 0.5, 0.5625, 0.5, 0.5312, 0.5, 0.5312, 0.5, 0.5625, 0.5, 0.2812, 0.5, 0.25, 0.5, 0.25, 0.5, 0.2812, 0.5, 0.9688, 0.5, 0.9375, 0.5, 0.9375, 0.5, 0.9688, 0.5, 0.6875, 0.5, 0.6562, 0.5, 0.6562, 0.5, 0.6875, 0.5, 0.4062, 0.5, 0.375, 0.5, 0.375, 0.5, 0.4062, 0.5, 0.125, 0.5, 0.09375, 0.5, 0.09375, 0.5, 0.125, 0.5, 0.75, 0.49, 0.7968, 0.4854, 0.8418, 0.4717, 0.8833, 0.4496, 0.9197, 0.4197, 0.9496, 0.3833, 0.9717, 0.3418, 0.9854, 0.2968, 0.99, 0.25, 0.9854, 0.2032, 0.9717, 0.1582, 0.9496, 0.1167, 0.9197, 0.08029, 0.8833, 0.05045, 0.8418, 0.02827, 0.7968, 0.01461, 0.75, 0.01, 0.7032, 0.01461, 0.6582, 0.02827, 0.6167, 0.05045, 0.5803, 0.08029, 0.5504, 0.1167, 0.5283, 0.1582, 0.5146, 0.2032, 0.51, 0.25, 0.5146, 0.2968, 0.5283, 0.3418, 0.5504, 0.3833, 0.5803, 0.4197, 0.6167, 0.4496, 0.6582, 0.4717, 0.7032, 0.4854, 0.3125, 0.5, 0.2812, 0.5, 0.2812, 0.5, 0.3125, 0.5, 0.7188, 0.5, 0.6875, 0.5, 0.6875, 0.5, 0.7188, 0.5, 0.2812, 0.5, 0.25, 0.5, 0.25, 0.5, 0.2812, 0.5, 0.6875, 0.5, 0.6562, 0.5, 0.6562, 0.5, 0.6875, 0.5, 0.25, 0.5, 0.2188, 0.5, 0.2188, 0.5, 0.25, 0.5, 0.6562, 0.5, 0.625, 0.5, 0.625, 0.5, 0.6562, 0.5, 0.2188, 0.5, 0.1875, 0.5, 0.1875, 0.5, 0.2188, 0.5, 0.625, 0.5, 0.5938, 0.5, 0.5938, 0.5, 0.625, 0.5, 0.1875, 0.5, 0.1562, 0.5, 0.1562, 0.5, 0.1875, 0.5, 0.5938, 0.5, 0.5625, 0.5, 0.5625, 0.5, 0.5938, 0.5, 1.0, 0.5, 0.9688, 0.5, 0.9688, 0.5, 1.0, 0.5, 0.1562, 0.5, 0.125, 0.5, 0.125, 0.5, 0.1562, 0.5, 0.5625, 0.5, 0.5312, 0.5, 0.5312, 0.5, 0.5625, 0.5, 0.9688, 0.5, 0.9375, 0.5, 0.9375, 0.5, 0.9688, 0.5, 0.125, 0.5, 0.09375, 0.5, 0.09375, 0.5, 0.125, 0.5, 0.5312, 0.5, 0.5, 0.5, 0.5, 0.5, 0.5312, 0.5, 0.9375, 0.5, 0.9062, 0.5, 0.9062, 0.5, 0.9375, 0.5, 0.09375, 0.5, 0.0625, 0.5, 0.0625, 0.5, 0.09375, 0.5, 0.5, 0.5, 0.4688, 0.5, 0.4688, 0.5, 0.5, 0.5, 0.9062, 0.5, 0.875, 0.5, 0.875, 0.5, 0.9062, 0.5, 0.0625, 0.5, 0.03125, 0.5, 0.03125, 0.5, 0.0625, 0.5, 0.4688, 0.5, 0.4375, 0.5, 0.4375, 0.5, 0.4688, 0.5, 0.875, 0.5, 0.8438, 0.5, 0.8438, 0.5, 0.875, 0.5, 0.03125, 0.5, 0.0, 0.5, 0.0, 0.5, 0.03125, 0.5, 0.4375, 0.5, 0.4062, 0.5, 0.4062, 0.5, 0.4375, 0.5, 0.8438, 0.5, 0.8125, 0.5, 0.8125, 0.5, 0.8438, 0.5, 0.4062, 0.5, 0.375, 0.5, 0.375, 0.5, 0.4062, 0.5, 0.8125, 0.5, 0.7812, 0.5, 0.7812, 0.5, 0.8125, 0.5, 0.375, 0.5, 0.3438, 0.5, 0.3438, 0.5, 0.375, 0.5, 0.7812, 0.5, 0.75, 0.5, 0.75, 0.5, 0.7812, 0.5, 0.3438, 0.5, 0.3125, 0.5, 0.3125, 0.5, 0.3438, 0.5, 0.5, 0.5629, 0.4688, 0.5629, 0.4688, 1.0, 0.5, 1.0, 0.5, 0.5629, 0.5, 1.0, 0.4688, 1.0, 0.4688, 0.5629, 0.4688, 1.0, 0.4688, 0.5629, 0.4688, 0.5629, 0.4688, 1.0, 0.5, 1.0, 0.4688, 1.0, 0.4688, 1.0, 0.5, 1.0, 0.4688, 0.5629, 0.5, 0.5629, 0.5, 0.5629, 0.4688, 0.5629, 0.5, 0.5629, 0.5, 1.0, 0.5, 1.0, 0.5, 0.5629])
me_cylinder_001.materials.append(mat_material_007)
me_cylinder_001.use_remesh_preserve_volume = False
me_cylinder_001.use_remesh_preserve_attributes = False
me_cylinder_001.use_mirror_vertex_groups = False
me_cylinder_001.update()

# ---- curves / text
cu_beziercurve = bpy.data.curves.new('BezierCurve', 'CURVE')
cu_beziercurve.dimensions = '3D'
_sp = cu_beziercurve.splines.new('BEZIER'); _sp.bezier_points.add(7)
_sp.bezier_points.foreach_set('co', [-1.553, -0.2196, 0.0, 1.0, 0.0, 0.0, 4.038, -1.935, 0.0, 5.669, -2.129, 0.0, 10.88, -2.168, 0.0, 13.8, -4.38, 3.725e-09, 10.24, -6.124, 3.725e-09, -1.579, -5.059, 3.725e-09])
_sp.bezier_points.foreach_set('handle_left', [-2.053, -0.7196, 0.0, 0.02406, 0.218, 0.0, 3.038, -1.935, 0.0, 4.669, -2.129, 0.0, 9.881, -2.168, 0.0, 13.95, -3.392, 3.725e-09, 11.24, -6.041, 3.725e-09, -2.579, -5.059, 3.725e-09])
_sp.bezier_points.foreach_set('handle_right', [-1.053, 0.2804, 0.0, 1.92, -0.2056, 0.0, 5.038, -1.935, 0.0, 6.669, -2.129, 0.0, 11.88, -2.168, 0.0, 13.7, -5.042, 3.725e-09, 9.244, -6.206, 3.725e-09, -0.5789, -5.059, 3.725e-09])
for _p, _l, _r in zip(_sp.bezier_points, ['ALIGNED', 'ALIGNED', 'ALIGNED', 'ALIGNED', 'ALIGNED', 'ALIGNED', 'ALIGNED', 'ALIGNED'], ['ALIGNED', 'ALIGNED', 'ALIGNED', 'ALIGNED', 'ALIGNED', 'ALIGNED', 'ALIGNED', 'ALIGNED']): _p.handle_left_type = _l; _p.handle_right_type = _r
_sp.order_u = 0
_sp.order_v = 0
cu_beziercurve.materials.append(mat_material_004)
cu_beziercurve.use_path = True
cu_beziercurve.use_path_clamp = True
cu_beziercurve.bevel_resolution = 6
cu_beziercurve.bevel_depth = 0.04
cu_beziercurve.fill_mode = 'FULL'

# ---- objects
ob_cube = bpy.data.objects.new('Cube', me_cube)
ob_light = bpy.data.objects.new('Light', light_light)
ob_camera = bpy.data.objects.new('Camera', cam_camera)
ob_plane = bpy.data.objects.new('Plane', me_plane)
ob_light_001 = bpy.data.objects.new('Light.001', light_light_001)
ob_light_002 = bpy.data.objects.new('Light.002', light_light_002)
ob_light_003 = bpy.data.objects.new('Light.003', light_light_003)
ob_cube_001 = bpy.data.objects.new('Cube.001', me_cube)
ob_cube_002 = bpy.data.objects.new('Cube.002', me_cube)
ob_cube_003 = bpy.data.objects.new('Cube.003', me_cube)
ob_beziercurve = bpy.data.objects.new('BezierCurve', cu_beziercurve)
ob_knob = bpy.data.objects.new('Knob', me_cylinder_001)

# ---- transforms, parenting, visibility, modifiers, constraints
ob_cube.location = (0.0, 0.0, 0.0)
ob_cube.lock_rotations_4d = False
ob_cube.empty_display_type = 'ARROWS'
ob_cube.lineart.crease_threshold = 0.0
ob_light.location = (4.076, 1.005, 5.904)
ob_light.rotation_euler = (0.6503, 0.05522, 1.866)
ob_light.lock_rotations_4d = False
ob_light.empty_display_type = 'ARROWS'
ob_light.color = (0.0, 0.0, 0.0, 0.0)
ob_light.lineart.crease_threshold = 0.0
ob_camera.location = (-0.2883, -0.2317, 27.48)
ob_camera.rotation_euler = (-0.02165, -1.149e-07, 1.499)
ob_camera.scale = (1.0, 1.0, 1.0)
ob_camera.lock_rotations_4d = False
ob_camera.empty_display_type = 'ARROWS'
ob_camera.color = (0.0, 0.0, 0.0, 0.0)
ob_camera.display_type = 'WIRE'
ob_camera.lineart.crease_threshold = 0.0
ob_plane.location = (0.0, 0.0, 0.0)
ob_plane.scale = (49.6, 49.6, 49.6)
ob_plane.lineart.crease_threshold = 0.0
ob_light_001.location = (4.005, 0.6096, 5.88)
ob_light_001.rotation_euler = (0.6503, 0.05522, 1.762)
ob_light_001.lock_rotations_4d = False
ob_light_001.empty_display_type = 'ARROWS'
ob_light_001.color = (0.0, 0.0, 0.0, 0.0)
ob_light_001.lineart.crease_threshold = 0.0
ob_light_002.location = (4.011, 0.2646, 5.825)
ob_light_002.rotation_euler = (0.6503, 0.05522, 1.792)
ob_light_002.lock_rotations_4d = False
ob_light_002.empty_display_type = 'ARROWS'
ob_light_002.color = (0.0, 0.0, 0.0, 0.0)
ob_light_002.lineart.crease_threshold = 0.0
ob_light_003.location = (4.051, -0.2115, 5.731)
ob_light_003.rotation_euler = (0.6503, 0.05522, 1.93)
ob_light_003.lock_rotations_4d = False
ob_light_003.empty_display_type = 'ARROWS'
ob_light_003.color = (0.0, 0.0, 0.0, 0.0)
ob_light_003.lineart.crease_threshold = 0.0
ob_cube_001.location = (-2.119, -6.204, -0.03614)
ob_cube_001.lock_rotations_4d = False
ob_cube_001.empty_display_type = 'ARROWS'
ob_cube_001.lineart.crease_threshold = 0.0
ob_cube_002.location = (0.06544, 5.372, -0.00692)
ob_cube_002.lock_rotations_4d = False
ob_cube_002.empty_display_type = 'ARROWS'
ob_cube_002.lineart.crease_threshold = 0.0
ob_cube_003.location = (3.108, -5.796, 0.07613)
ob_cube_003.lock_rotations_4d = False
ob_cube_003.empty_display_type = 'ARROWS'
ob_cube_003.lineart.crease_threshold = 0.0
ob_beziercurve.location = (-2.088, -5.155, 0.9931)
ob_beziercurve.rotation_euler = (0.0, -0.0, 1.582)
ob_beziercurve.lineart.crease_threshold = 0.0
ob_knob.location = (-0.4824, -0.5028, 2.139)
ob_knob.scale = (0.1433, 0.1433, 0.1433)
ob_knob.lineart.crease_threshold = 0.0
_m = ob_knob.modifiers.new('Array', 'ARRAY')
_m.count = 3
_m.constant_offset_displace = (0.0, 0.0, 0.0)
_m.relative_offset_displace = (1.7, 0.0, 0.0)
_m = ob_knob.modifiers.new('Array.001', 'ARRAY')
_m.count = 3
_m.constant_offset_displace = (0.0, 0.0, 0.0)
_m.relative_offset_displace = (0.0, 1.48, 0.0)

# ---- collection membership
col_collection.objects.link(ob_cube)
col_collection.objects.link(ob_light)
col_collection.objects.link(ob_camera)
col_collection.objects.link(ob_plane)
col_collection.objects.link(ob_light_001)
col_collection.objects.link(ob_light_002)
col_collection.objects.link(ob_light_003)
col_collection.objects.link(ob_cube_001)
col_collection.objects.link(ob_cube_002)
col_collection.objects.link(ob_cube_003)
col_collection.objects.link(ob_beziercurve)
col_collection.objects.link(ob_knob)

# ---- scene / render settings (as saved in the file)
scene.camera = ob_camera
scene.frame_start = 1; scene.frame_end = 250; scene.frame_set(1)
scene.render.engine = 'CYCLES'
scene.render.use_border = True
scene.cycles.samples = 128
scene.cycles.sampling_pattern = 'TABULATED_SOBOL'
scene.cycles.use_adaptive_sampling = False
scene.cycles.use_light_tree = False
scene.view_settings.look = 'High Contrast'
scene.view_settings.view_transform = 'Standard'
scene.view_settings.exposure = 0.4682
scene.view_settings.use_curve_mapping = True
scene.view_settings.curve_mapping.use_clip = True
scene.view_settings.curve_mapping.clip_max_x = 1.0
scene.view_settings.curve_mapping.clip_max_y = 1.0
scene.view_settings.curve_mapping.extend = 'EXTRAPOLATED'
scene.view_settings.curve_mapping.white_level = (1.0, 1.0, 1.0)
_c = scene.view_settings.curve_mapping.curves[0]
while len(_c.points) > 2: _c.points.remove(_c.points[-1])
_c.points[0].location = (0.0, 0.0); _c.points[0].handle_type = 'AUTO'
_c.points[1].location = (1.0, 1.0); _c.points[1].handle_type = 'AUTO'
_c = scene.view_settings.curve_mapping.curves[1]
while len(_c.points) > 2: _c.points.remove(_c.points[-1])
_c.points[0].location = (0.0, 0.0); _c.points[0].handle_type = 'AUTO'
_c.points[1].location = (1.0, 1.0); _c.points[1].handle_type = 'AUTO'
_c = scene.view_settings.curve_mapping.curves[2]
while len(_c.points) > 2: _c.points.remove(_c.points[-1])
_c.points[0].location = (0.0, 0.0); _c.points[0].handle_type = 'AUTO'
_c.points[1].location = (1.0, 1.0); _c.points[1].handle_type = 'AUTO'
_c = scene.view_settings.curve_mapping.curves[3]
while len(_c.points) > 2: _c.points.remove(_c.points[-1])
_c.points[0].location = (0.0, 0.0); _c.points[0].handle_type = 'AUTO'
_c.points[1].location = (0.39799, 0.4125); _c.points[1].handle_type = 'AUTO'
_p = _c.points.new(0.82441, 0.9); _p.handle_type = 'AUTO'
_p = _c.points.new(1.0, 1.0); _p.handle_type = 'AUTO'
scene.view_settings.curve_mapping.update()
bpy.context.view_layer.update()
